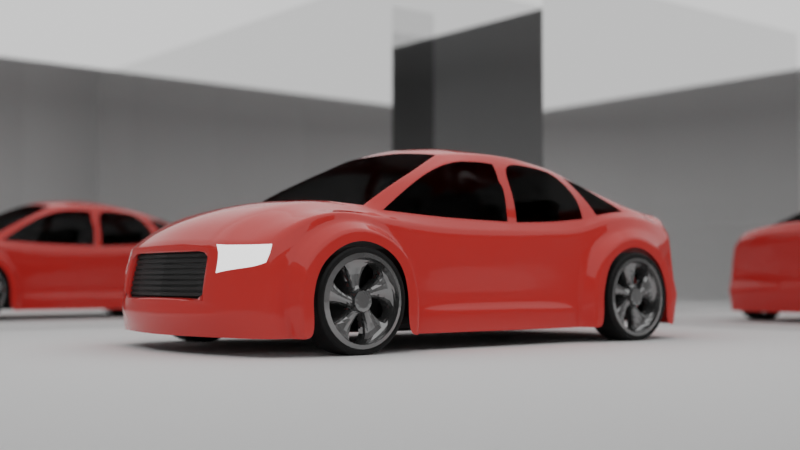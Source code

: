 # Source: 59-coche_8176_autosave.blend  (saved by Blender 3.4.6; exported with 4.5.12 LTS)
import bpy
from mathutils import Matrix  # noqa: F401  (used for matrix-valued properties, if any)

bpy.ops.wm.read_factory_settings(use_empty=True)
scene = bpy.context.scene
scene.name = 'Scene'

# ---- collections
col_collection = bpy.data.collections.new('Collection'); scene.collection.children.link(col_collection)

# ---- materials (node trees are filled in below, after node groups)
mat_material_002 = bpy.data.materials.new('Material.002')
mat_material_001 = bpy.data.materials.new('Material.001')
mat_material_004 = bpy.data.materials.new('Material.004')
mat_material_005 = bpy.data.materials.new('Material.005')
mat_material_007 = bpy.data.materials.new('Material.007')
mat_material_003 = bpy.data.materials.new('Material.003')
mat_material_006 = bpy.data.materials.new('Material.006')
mat_material_008 = bpy.data.materials.new('Material.008')
mat_material_009 = bpy.data.materials.new('Material.009')
mat_material_010 = bpy.data.materials.new('Material.010')

# ---- material node trees
mat_material_002.use_nodes = True; mat_material_002.node_tree.nodes.clear()
_N = mat_material_002.node_tree.nodes; _L = mat_material_002.node_tree.links
n0 = _N.new('ShaderNodeBsdfPrincipled'); n0.name = 'Principled BSDF'; n0.location = (10, 300)
n0.distribution = 'GGX'
n0.subsurface_method = 'RANDOM_WALK_SKIN'
n0.inputs[0].default_value = (0.281, 0.281, 0.281, 1.0)
n0.inputs[1].default_value = 0.8268
n0.inputs[2].default_value = 0.05906
n0.inputs[3].default_value = 1.45
n0.inputs[27].default_value = (0.0, 0.0, 0.0, 1.0)
n0.inputs[28].default_value = 1.0
n1 = _N.new('ShaderNodeOutputMaterial'); n1.name = 'Material Output'; n1.location = (300, 300)
_L.new(n0.outputs[0], n1.inputs[0])
n1.is_active_output = True
mat_material_001.use_nodes = True; mat_material_001.node_tree.nodes.clear()
_N = mat_material_001.node_tree.nodes; _L = mat_material_001.node_tree.links
n0 = _N.new('ShaderNodeBsdfPrincipled'); n0.name = 'Principled BSDF'; n0.location = (10, 300)
n0.distribution = 'GGX'
n0.subsurface_method = 'RANDOM_WALK_SKIN'
n0.inputs[0].default_value = (0.8, 0.04174, 0.02712, 1.0)
n0.inputs[2].default_value = 0.0
n0.inputs[3].default_value = 1.45
n0.inputs[27].default_value = (0.0, 0.0, 0.0, 1.0)
n0.inputs[28].default_value = 1.0
n1 = _N.new('ShaderNodeOutputMaterial'); n1.name = 'Material Output'; n1.location = (300, 300)
_L.new(n0.outputs[0], n1.inputs[0])
n1.is_active_output = True
mat_material_004.use_nodes = True; mat_material_004.node_tree.nodes.clear()
_N = mat_material_004.node_tree.nodes; _L = mat_material_004.node_tree.links
n0 = _N.new('ShaderNodeOutputMaterial'); n0.name = 'Material Output'; n0.location = (300, 300)
n1 = _N.new('ShaderNodeBsdfGlass'); n1.name = 'Glass BSDF'; n1.location = (10, 300)
n1.distribution = 'BECKMANN'
n1.inputs[0].default_value = (0.2462, 0.2462, 0.2462, 1.0)
n1.inputs[1].default_value = 0.7323
n1.inputs[2].default_value = 1.01
_L.new(n1.outputs[0], n0.inputs[0])
n0.is_active_output = True
mat_material_005.use_nodes = True; mat_material_005.node_tree.nodes.clear()
_N = mat_material_005.node_tree.nodes; _L = mat_material_005.node_tree.links
n0 = _N.new('ShaderNodeBsdfPrincipled'); n0.name = 'Principled BSDF'; n0.location = (10, 300)
n0.distribution = 'GGX'
n0.subsurface_method = 'RANDOM_WALK_SKIN'
n0.inputs[0].default_value = (0.01002, 0.01002, 0.01002, 1.0)
n0.inputs[3].default_value = 1.45
n0.inputs[27].default_value = (0.0, 0.0, 0.0, 1.0)
n0.inputs[28].default_value = 1.0
n1 = _N.new('ShaderNodeOutputMaterial'); n1.name = 'Material Output'; n1.location = (300, 300)
_L.new(n0.outputs[0], n1.inputs[0])
n1.is_active_output = True
mat_material_007.use_nodes = True; mat_material_007.node_tree.nodes.clear()
_N = mat_material_007.node_tree.nodes; _L = mat_material_007.node_tree.links
n0 = _N.new('ShaderNodeBsdfPrincipled'); n0.name = 'Principled BSDF'; n0.location = (10, 300)
n0.distribution = 'GGX'
n0.subsurface_method = 'RANDOM_WALK_SKIN'
n0.inputs[3].default_value = 1.45
n0.inputs[27].default_value = (0.9114, 0.9114, 0.9114, 1.0)
n0.inputs[28].default_value = 1.0
n1 = _N.new('ShaderNodeOutputMaterial'); n1.name = 'Material Output'; n1.location = (300, 300)
_L.new(n0.outputs[0], n1.inputs[0])
n1.is_active_output = True
mat_material_003.use_nodes = True; mat_material_003.node_tree.nodes.clear()
_N = mat_material_003.node_tree.nodes; _L = mat_material_003.node_tree.links
n0 = _N.new('ShaderNodeBsdfPrincipled'); n0.name = 'Principled BSDF'; n0.location = (10, 300)
n0.distribution = 'GGX'
n0.subsurface_method = 'RANDOM_WALK_SKIN'
n0.inputs[0].default_value = (0.004242, 0.004242, 0.004242, 1.0)
n0.inputs[3].default_value = 1.45
n0.inputs[13].default_value = 0.2638
n0.inputs[27].default_value = (0.0, 0.0, 0.0, 1.0)
n0.inputs[28].default_value = 1.0
n1 = _N.new('ShaderNodeOutputMaterial'); n1.name = 'Material Output'; n1.location = (300, 300)
_L.new(n0.outputs[0], n1.inputs[0])
n1.is_active_output = True
mat_material_006.use_nodes = True; mat_material_006.node_tree.nodes.clear()
_N = mat_material_006.node_tree.nodes; _L = mat_material_006.node_tree.links
n0 = _N.new('ShaderNodeOutputMaterial'); n0.name = 'Material Output'; n0.location = (300, 300)
n1 = _N.new('ShaderNodeEmission'); n1.name = 'Emission'; n1.location = (10, 300)
_L.new(n1.outputs[0], n0.inputs[0])
n0.is_active_output = True
mat_material_008.use_nodes = True; mat_material_008.node_tree.nodes.clear()
_N = mat_material_008.node_tree.nodes; _L = mat_material_008.node_tree.links
n0 = _N.new('ShaderNodeBsdfPrincipled'); n0.name = 'Principled BSDF'; n0.location = (10, 300)
n0.distribution = 'GGX'
n0.subsurface_method = 'RANDOM_WALK_SKIN'
n0.inputs[0].default_value = (0.0, 0.0, 0.0, 1.0)
n0.inputs[3].default_value = 1.45
n0.inputs[27].default_value = (0.0, 0.0, 0.0, 1.0)
n0.inputs[28].default_value = 1.0
n1 = _N.new('ShaderNodeOutputMaterial'); n1.name = 'Material Output'; n1.location = (300, 300)
_L.new(n0.outputs[0], n1.inputs[0])
n1.is_active_output = True
mat_material_009.use_nodes = True; mat_material_009.node_tree.nodes.clear()
_N = mat_material_009.node_tree.nodes; _L = mat_material_009.node_tree.links
n0 = _N.new('ShaderNodeBsdfPrincipled'); n0.name = 'Principled BSDF'; n0.location = (10, 300)
n0.distribution = 'GGX'
n0.subsurface_method = 'RANDOM_WALK_SKIN'
n0.inputs[0].default_value = (0.007193, 0.007193, 0.007193, 1.0)
n0.inputs[3].default_value = 1.45
n0.inputs[27].default_value = (0.0, 0.0, 0.0, 1.0)
n0.inputs[28].default_value = 1.0
n1 = _N.new('ShaderNodeOutputMaterial'); n1.name = 'Material Output'; n1.location = (300, 300)
_L.new(n0.outputs[0], n1.inputs[0])
n1.is_active_output = True
mat_material_010.use_nodes = True; mat_material_010.node_tree.nodes.clear()
_N = mat_material_010.node_tree.nodes; _L = mat_material_010.node_tree.links
n0 = _N.new('ShaderNodeBsdfPrincipled'); n0.name = 'Principled BSDF'; n0.location = (10, 300)
n0.distribution = 'GGX'
n0.subsurface_method = 'RANDOM_WALK_SKIN'
n0.inputs[1].default_value = 1.0
n0.inputs[2].default_value = 0.0
n0.inputs[3].default_value = 1.45
n0.inputs[27].default_value = (0.0, 0.0, 0.0, 1.0)
n0.inputs[28].default_value = 1.0
n1 = _N.new('ShaderNodeOutputMaterial'); n1.name = 'Material Output'; n1.location = (300, 300)
_L.new(n0.outputs[0], n1.inputs[0])
n1.is_active_output = True

# ---- world
world_world = bpy.data.worlds.new('World'); scene.world = world_world
world_world.use_nodes = True; world_world.node_tree.nodes.clear()
_N = world_world.node_tree.nodes; _L = world_world.node_tree.links
n0 = _N.new('ShaderNodeOutputWorld'); n0.name = 'World Output'; n0.location = (300, 300)
n1 = _N.new('ShaderNodeBackground'); n1.name = 'Background'; n1.location = (10, 300)
n1.inputs[1].default_value = 0.0
n2 = _N.new('ShaderNodeTexSky'); n2.name = 'Sky Texture'; n2.location = (-190, 280)
n2.sun_intensity = 0.3
_L.new(n1.outputs[0], n0.inputs[0])
_L.new(n2.outputs[0], n1.inputs[0])
n0.is_active_output = True
world_world.color = (0.05088, 0.05088, 0.05088)
world_world.use_sun_shadow = False
world_world.sun_shadow_jitter_overblur = 0.0

# ---- cameras
cam_camera_001 = bpy.data.cameras.new('Camera.001')
cam_camera_001.dof.use_dof = True
cam_camera_001.dof.focus_distance = 17.8
cam_camera_001.dof.aperture_fstop = 0.2
cam_camera_001.dof.aperture_blades = 6

# ---- meshes
me_cylinder = bpy.data.meshes.new('Cylinder')
me_cylinder.from_pydata([(4.785e-09, 0.8942, -0.1785), (4.785e-09, 0.8942, 0.2984), (0.5256, 0.7234, -0.1785), (0.5256, 0.7234, 0.2984), (0.8505, 0.2763, -0.1785), (0.8505, 0.2763, 0.2984), (0.8505, -0.2763, -0.1785), (0.8505, -0.2763, 0.2984), (0.5256, -0.7234, -0.1785), (0.5256, -0.7234, 0.2984), (4.785e-09, -0.8942, -0.1785), (4.785e-09, -0.8942, 0.2984), (-0.5256, -0.7234, -0.1785), (-0.5256, -0.7234, 0.2984), (-0.8505, -0.2763, -0.1785), (-0.8505, -0.2763, 0.2984), (-0.8505, 0.2763, -0.1785), (-0.8505, 0.2763, 0.2984), (-0.5256, 0.7234, -0.1785), (-0.5256, 0.7234, 0.2984), (0.4382, 0.6031, 0.3285), (7.396e-09, 0.7455, 0.3285), (0.709, 0.2304, 0.3285), (0.709, -0.2304, 0.3285), (0.4382, -0.6031, 0.3285), (7.396e-09, -0.7455, 0.3285), (-0.4382, -0.6031, 0.3285), (-0.709, -0.2304, 0.3285), (-0.709, 0.2304, 0.3285), (-0.4382, 0.6031, 0.3285), (0.4382, 0.6031, 0.1601), (6.169e-09, 0.7455, 0.1601), (0.709, 0.2304, 0.1601), (0.709, -0.2304, 0.1601), (0.4382, -0.6031, 0.1601), (6.169e-09, -0.7455, 0.1601), (-0.4382, -0.6031, 0.1601), (-0.709, -0.2304, 0.1601), (-0.709, 0.2304, 0.1601), (-0.4382, 0.6031, 0.1601), (0.05528, 0.175, 0.1601), (-0.05812, 0.1741, 0.1601), (0.1476, 0.1091, 0.1601), (0.1835, 0.001492, 0.1601), (0.1493, -0.1066, 0.1601), (0.05812, -0.1741, 0.1601), (-0.05528, -0.175, 0.1601), (-0.1476, -0.1091, 0.1601), (-0.1835, -0.001492, 0.1601), (-0.1493, 0.1066, 0.1601), (0.05528, 0.175, 0.2871), (-0.05812, 0.1741, 0.2871), (0.1476, 0.1091, 0.2871), (0.1835, 0.001492, 0.2871), (0.1493, -0.1066, 0.2871), (0.05812, -0.1741, 0.2871), (-0.05528, -0.175, 0.2871), (-0.1476, -0.1091, 0.2871), (-0.1835, -0.001492, 0.2871), (-0.1493, 0.1066, 0.2871), (0.4382, 0.6031, -0.06049), (6.169e-09, 0.7455, -0.06049), (0.709, -0.2304, -0.06049), (0.709, 0.2304, -0.06049), (6.169e-09, -0.7455, -0.06049), (0.4382, -0.6031, -0.06049), (-0.709, -0.2304, -0.06049), (-0.4382, -0.6031, -0.06049), (-0.4382, 0.6031, -0.06049), (-0.709, 0.2304, -0.06049), (0.05528, 0.175, -0.06049), (-0.05812, 0.1741, -0.06049), (0.1835, 0.001492, -0.06049), (0.1476, 0.1091, -0.06049), (0.05812, -0.1741, -0.06049), (0.1493, -0.1066, -0.06049), (-0.1476, -0.1091, -0.06049), (-0.05528, -0.175, -0.06049), (-0.1493, 0.1066, -0.06049), (-0.1835, -0.001492, -0.06049)], [], [(0, 1, 3, 2), (2, 3, 5, 4), (4, 5, 7, 6), (6, 7, 9, 8), (8, 9, 11, 10), (10, 11, 13, 12), (12, 13, 15, 14), (14, 15, 17, 16), (15, 13, 26, 27), (16, 17, 19, 18), (18, 19, 1, 0), (28, 27, 37, 38), (13, 11, 25, 26), (11, 9, 24, 25), (9, 7, 23, 24), (3, 1, 21, 20), (7, 5, 22, 23), (5, 3, 20, 22), (1, 19, 29, 21), (19, 17, 28, 29), (17, 15, 27, 28), (41, 40, 70, 71), (25, 24, 34, 35), (22, 20, 30, 32), (29, 28, 38, 39), (26, 25, 35, 36), (23, 22, 32, 33), (21, 29, 39, 31), (27, 26, 36, 37), (24, 23, 33, 34), (20, 21, 31, 30), (42, 40, 50, 52), (32, 30, 40, 42), (38, 48, 79, 69), (36, 35, 45, 46), (35, 34, 65, 64), (31, 39, 49, 41), (46, 47, 76, 77), (34, 33, 43, 44), (32, 42, 73, 63), (38, 37, 47, 48), (50, 51, 59, 58, 57, 56, 55, 54, 53, 52), (49, 48, 58, 59), (46, 45, 55, 56), (43, 42, 52, 53), (41, 49, 59, 51), (47, 46, 56, 57), (44, 43, 53, 54), (40, 41, 51, 50), (48, 47, 57, 58), (45, 44, 54, 55), (49, 39, 68, 78), (48, 49, 78, 79), (37, 36, 67, 66), (36, 46, 77, 67), (42, 43, 72, 73), (43, 33, 62, 72), (30, 31, 61, 60), (34, 44, 75, 65), (39, 38, 69, 68), (31, 41, 71, 61), (45, 35, 64, 74), (44, 45, 74, 75), (47, 37, 66, 76), (33, 32, 63, 62), (40, 30, 60, 70)])
_k = {(0, 2): 0.81176, (1, 3): 1.0, (2, 4): 0.81176, (3, 5): 1.0, (4, 6): 0.81176, (5, 7): 1.0, (6, 8): 0.81176, (7, 9): 1.0, (8, 10): 0.81176, (9, 11): 1.0, (10, 12): 0.81176, (11, 13): 1.0, (12, 14): 0.81176, (13, 15): 1.0, (14, 16): 0.81176, (15, 17): 1.0, (16, 18): 0.81176, (17, 19): 1.0, (0, 18): 0.81176, (1, 19): 1.0, (20, 21): 1.0, (20, 22): 1.0, (22, 23): 1.0, (23, 24): 1.0, (24, 25): 1.0, (25, 26): 1.0, (26, 27): 1.0, (27, 28): 1.0, (28, 29): 1.0, (21, 29): 1.0, (50, 51): 0.95686, (50, 52): 0.95686, (52, 53): 0.95686, (53, 54): 0.95686, (54, 55): 0.95686, (55, 56): 0.95686, (56, 57): 0.95686, (57, 58): 0.95686, (58, 59): 0.95686, (51, 59): 0.95686}
me_cylinder.attributes.new('crease_edge', 'FLOAT', 'EDGE').data.foreach_set('value', [_k.get((min(e.vertices), max(e.vertices)), 0.0) for e in me_cylinder.edges])
_uv = me_cylinder.uv_layers.new(name='UVMap')
_uv.uv.foreach_set('vector', [1.0, 0.5, 1.0, 1.0, 0.9, 1.0, 0.9, 0.5, 0.9, 0.5, 0.9, 1.0, 0.8, 1.0, 0.8, 0.5, 0.8, 0.5, 0.8, 1.0, 0.7, 1.0, 0.7, 0.5, 0.7, 0.5, 0.7, 1.0, 0.6, 1.0, 0.6, 0.5, 0.6, 0.5, 0.6, 1.0, 0.5, 1.0, 0.5, 0.5, 0.5, 0.5, 0.5, 1.0, 0.4, 1.0, 0.4, 0.5, 0.4, 0.5, 0.4, 1.0, 0.3, 1.0, 0.3, 0.5, 0.3, 0.5, 0.3, 1.0, 0.2, 1.0, 0.2, 0.5, 0.3, 1.0, 0.4, 1.0, 0.4, 1.0, 0.3, 1.0, 0.2, 0.5, 0.2, 1.0, 0.1, 1.0, 0.1, 0.5, 0.1, 0.5, 0.1, 1.0, -7.451e-08, 1.0, -7.451e-08, 0.5, 0.2, 1.0, 0.3, 1.0, 0.3, 1.0, 0.2, 1.0, 0.4, 1.0, 0.5, 1.0, 0.5, 1.0, 0.4, 1.0, 0.5, 1.0, 0.6, 1.0, 0.6, 1.0, 0.5, 1.0, 0.6, 1.0, 0.7, 1.0, 0.7, 1.0, 0.6, 1.0, 0.9, 1.0, 1.0, 1.0, 1.0, 1.0, 0.9, 1.0, 0.7, 1.0, 0.8, 1.0, 0.8, 1.0, 0.7, 1.0, 0.8, 1.0, 0.9, 1.0, 0.9, 1.0, 0.8, 1.0, -7.451e-08, 1.0, 0.1, 1.0, 0.1, 1.0, -7.451e-08, 1.0, 0.1, 1.0, 0.2, 1.0, 0.2, 1.0, 0.1, 1.0, 0.2, 1.0, 0.3, 1.0, 0.3, 1.0, 0.2, 1.0, 1.0, 1.0, 0.9, 1.0, 0.9, 1.0, 1.0, 1.0, 0.5, 1.0, 0.6, 1.0, 0.6, 1.0, 0.5, 1.0, 0.8, 1.0, 0.9, 1.0, 0.9, 1.0, 0.8, 1.0, 0.1, 1.0, 0.2, 1.0, 0.2, 1.0, 0.1, 1.0, 0.4, 1.0, 0.5, 1.0, 0.5, 1.0, 0.4, 1.0, 0.7, 1.0, 0.8, 1.0, 0.8, 1.0, 0.7, 1.0, -7.451e-08, 1.0, 0.1, 1.0, 0.1, 1.0, -7.451e-08, 1.0, 0.3, 1.0, 0.4, 1.0, 0.4, 1.0, 0.3, 1.0, 0.6, 1.0, 0.7, 1.0, 0.7, 1.0, 0.6, 1.0, 0.9, 1.0, 1.0, 1.0, 1.0, 1.0, 0.9, 1.0, 0.8, 1.0, 0.9, 1.0, 0.9, 1.0, 0.8, 1.0, 0.8, 1.0, 0.9, 1.0, 0.9, 1.0, 0.8, 1.0, 0.2, 1.0, 0.2, 1.0, 0.2, 1.0, 0.2, 1.0, 0.4, 1.0, 0.5, 1.0, 0.5, 1.0, 0.4, 1.0, 0.5, 1.0, 0.6, 1.0, 0.6, 1.0, 0.5, 1.0, -7.451e-08, 1.0, 0.1, 1.0, 0.1, 1.0, -7.451e-08, 1.0, 0.4, 1.0, 0.3, 1.0, 0.3, 1.0, 0.4, 1.0, 0.6, 1.0, 0.7, 1.0, 0.7, 1.0, 0.6, 1.0, 0.8, 1.0, 0.8, 1.0, 0.8, 1.0, 0.8, 1.0, 0.2, 1.0, 0.3, 1.0, 0.3, 1.0, 0.2, 1.0, 0.3911, 0.4442, 0.25, 0.49, 0.1089, 0.4442, 0.02175, 0.3242, 0.02175, 0.1758, 0.1089, 0.05584, 0.25, 0.01, 0.3911, 0.05584, 0.4783, 0.1758, 0.4783, 0.3242, 0.1, 1.0, 0.2, 1.0, 0.2, 1.0, 0.1, 1.0, 0.4, 1.0, 0.5, 1.0, 0.5, 1.0, 0.4, 1.0, 0.7, 1.0, 0.8, 1.0, 0.8, 1.0, 0.7, 1.0, -7.451e-08, 1.0, 0.1, 1.0, 0.1, 1.0, -7.451e-08, 1.0, 0.3, 1.0, 0.4, 1.0, 0.4, 1.0, 0.3, 1.0, 0.6, 1.0, 0.7, 1.0, 0.7, 1.0, 0.6, 1.0, 0.9, 1.0, 1.0, 1.0, 1.0, 1.0, 0.9, 1.0, 0.2, 1.0, 0.3, 1.0, 0.3, 1.0, 0.2, 1.0, 0.5, 1.0, 0.6, 1.0, 0.6, 1.0, 0.5, 1.0, 0.1, 1.0, 0.1, 1.0, 0.1, 1.0, 0.1, 1.0, 0.2, 1.0, 0.1, 1.0, 0.1, 1.0, 0.2, 1.0, 0.3, 1.0, 0.4, 1.0, 0.4, 1.0, 0.3, 1.0, 0.4, 1.0, 0.4, 1.0, 0.4, 1.0, 0.4, 1.0, 0.8, 1.0, 0.7, 1.0, 0.7, 1.0, 0.8, 1.0, 0.7, 1.0, 0.7, 1.0, 0.7, 1.0, 0.7, 1.0, 0.9, 1.0, 1.0, 1.0, 1.0, 1.0, 0.9, 1.0, 0.6, 1.0, 0.6, 1.0, 0.6, 1.0, 0.6, 1.0, 0.1, 1.0, 0.2, 1.0, 0.2, 1.0, 0.1, 1.0, -7.451e-08, 1.0, -7.451e-08, 1.0, -7.451e-08, 1.0, -7.451e-08, 1.0, 0.5, 1.0, 0.5, 1.0, 0.5, 1.0, 0.5, 1.0, 0.6, 1.0, 0.5, 1.0, 0.5, 1.0, 0.6, 1.0, 0.3, 1.0, 0.3, 1.0, 0.3, 1.0, 0.3, 1.0, 0.7, 1.0, 0.8, 1.0, 0.8, 1.0, 0.7, 1.0, 0.9, 1.0, 0.9, 1.0, 0.9, 1.0, 0.9, 1.0])
me_cylinder.materials.append(mat_material_002)
me_cylinder.update()
me_cube_001 = bpy.data.meshes.new('Cube.001')
me_cube_001.from_pydata([(0.0, -5.567, -0.6572), (0.0, -5.501, 0.8604), (0.0, 5.439, -0.6572), (0.0, 5.487, 1.873), (2.552, -4.937, -0.6572), (2.32, -4.777, 0.8134), (2.553, 4.969, -0.6572), (2.245, 4.998, 1.429), (0.0, -5.15, 1.233), (2.552, -4.598, -0.6572), (2.377, -4.555, 1.034), (0.0, -2.092, 2.238), (2.521, -2.124, -0.6572), (2.493, -2.528, 1.24), (2.477, -3.371, 1.369), (0.0, -3.788, 1.666), (0.0, -3.176, 1.718), (2.451, -2.682, 1.249), (2.513, -4.036, 1.296), (0.0, -4.429, 1.496), (2.534, 2.021, -0.6572), (2.471, 2.133, 1.172), (0.0, 4.933, 1.858), (2.534, 4.8, -0.6572), (2.316, 4.705, 1.408), (2.435, 3.589, 1.539), (0.0, 3.153, 2.537), (0.0, -1.084, 2.629), (2.384, 4.345, 1.464), (2.456, 2.774, 1.406), (2.477, 0.2801, 1.12), (2.552, 0.187, -0.6572), (2.552, 1.677, -0.6572), (2.483, 1.521, 1.132), (2.464, -1.313, 1.099), (0.0, 4.065, 2.247), (2.552, -1.701, -0.6572), (0.0, -5.664, -0.2873), (0.0, 5.6, -0.03275), (2.569, 5.049, -0.04228), (2.552, -4.958, -0.2915), (2.552, -4.661, -0.276), (2.521, -2.094, -0.285), (2.534, 2.021, -0.3182), (2.547, 4.904, -0.04228), (2.552, 0.1345, -0.2636), (2.552, 1.677, -0.2828), (2.552, -1.634, -0.2828), (0.0, -5.606, -0.1467), (0.0, 5.532, 0.2378), (2.574, 4.95, 0.2592), (2.551, -4.966, -0.1542), (2.552, -4.677, -0.1436), (2.521, -2.094, -0.1265), (2.534, 2.011, -0.1643), (2.554, 4.798, 0.2792), (2.405, 0.18, -0.1318), (2.406, 1.677, -0.1459), (2.406, -1.528, -0.1459), (0.0, 5.758, 1.541), (2.454, 4.947, 1.092), (2.419, -4.911, 0.4987), (2.519, -4.649, 0.5985), (2.522, -2.2, 0.609), (2.531, -3.367, 1.284), (2.533, -2.603, 1.051), (2.521, -4.129, 1.123), (2.533, 2.143, 0.6948), (2.537, 4.713, 1.007), (2.518, 3.479, 1.36), (2.52, 4.285, 1.247), (2.53, 2.68, 1.098), (2.538, 0.2417, 0.5715), (2.459, 1.62, 0.6274), (2.547, -1.561, 0.5931), (2.24, 5.005, -0.6572), (1.817, 5.201, 1.674), (2.178, -5.13, -0.6572), (2.078, -5.029, 0.8016), (1.798, -4.726, 1.094), (2.229, -2.533, 1.431), (1.983, -3.495, 1.429), (2.001, -2.775, 1.513), (2.012, -4.103, 1.362), (2.321, 2.371, 1.44), (1.571, 4.722, 1.727), (2.249, 3.677, 1.671), (2.112, 4.562, 1.618), (2.316, 2.674, 1.508), (2.309, 0.3293, 1.32), (2.304, 1.587, 1.352), (2.277, -1.137, 1.339), (2.19, -5.164, -0.2902), (2.259, 5.21, -0.04228), (2.184, -5.194, -0.16), (2.263, 4.991, 0.2354), (2.076, -5.128, 0.4437), (2.009, 5.35, 1.437), (0.9125, 5.289, -0.6572), (1.555, -5.312, 0.8051), (1.567, -5.5, -0.3026), (1.555, -5.501, -0.2039), (1.568, -5.442, 0.3686), (0.7088, 5.44, 1.804), (1.193, -5.395, -0.6572), (1.326, -4.932, 1.165), (2.1, 2.247, 2.02), (1.389, -3.638, 1.576), (1.386, -3.01, 1.604), (1.349, -4.289, 1.448), (1.655, 1.676, 2.518), (0.6405, 4.898, 1.805), (1.91, -1.679, 2.135), (0.8694, -1.895, 2.233), (2.038, -1.386, 2.161), (0.931, 5.503, -0.04228), (0.9286, 5.413, 0.2294), (0.8362, 5.76, 1.527), (0.0, -2.602, 1.98), (0.0, 2.335, 2.681), (0.0, 2.695, 2.622), (0.0, 3.655, 2.389), (1.864, 0.4491, 2.488), (0.0, 4.409, 2.09), (1.084, 0.5222, 2.742), (1.88, -0.2618, 2.453), (0.0, -1.541, 2.501), (0.0, 1.996, 2.747), (1.665, 3.172, 2.122), (2.146, -1.903, 1.873), (0.9115, -2.392, 1.955), (2.004, -2.204, 1.882), (1.04, 2.347, 2.529), (2.219, 2.373, 1.765), (0.6013, 4.379, 2.022), (1.456, 4.264, 1.921), (1.821, 2.28, 2.329), (2.146, 3.642, 1.762), (0.4997, 2.16, 2.659), (2.004, 3.974, 1.764), (0.9581, 2.696, 2.488), (2.19, 2.531, 1.762), (1.845, 1.331, 2.442), (2.221, 0.3754, 1.735), (0.4731, 2.457, 2.585), (2.208, 1.495, 1.744), (1.052, 1.976, 2.6), (2.209, -0.9017, 1.808), (0.5581, 4.006, 2.156), (1.323, 3.931, 2.04), (1.651, -0.8525, 2.539), (2.016, 3.265, 1.936), (0.7969, -0.9841, 2.649), (1.861, 3.55, 1.956), (1.677, -0.4966, 2.586), (2.052, 2.39, 2.023), (2.103, 0.3918, 2.049), (2.086, 1.506, 2.001), (2.097, -0.6614, 2.114), (0.5206, 1.823, 2.726), (1.786, 2.914, 2.155), (0.5187, 3.592, 2.3), (1.174, 3.527, 2.187), (0.5451, 0.518, 2.825), (1.854, 1.967, 2.388), (0.8185, -1.388, 2.467), (1.775, -1.181, 2.388), (1.059, 1.073, 2.718), (1.953, -0.8229, 2.381), (1.112, 0.05457, 2.746), (0.0, 1.651, 2.791), (0.5917, 0.08786, 2.811), (0.527, 1.014, 2.813), (0.49, 3.141, 2.435), (1.004, 3.056, 2.358), (1.568, 2.676, 2.318), (1.479, 2.953, 2.256), (1.624, 2.224, 2.448), (1.706, 0.4862, 2.62), (1.698, 1.139, 2.59), (1.712, -0.07582, 2.611), (0.4607, 2.773, 2.524), (0.8248, 2.898, 2.442), (0.0, 0.991, 2.876), (0.0, 1.409, 2.823), (0.0, -0.6814, 2.798), (0.0, -0.3198, 2.787), (0.5272, 1.416, 2.772), (1.062, 1.547, 2.677), (0.7881, -0.6481, 2.731), (1.232, -0.5934, 2.686), (0.6661, -0.2969, 2.782), (1.198, -0.3194, 2.728), (0.0, 0.1005, 2.864), (0.0, 0.4743, 2.882), (2.829, -4.535, -0.6572), (2.829, -2.25, -0.6572), (2.829, -4.569, -0.195), (2.829, -2.231, -0.221), (2.829, -4.584, -0.06685), (2.829, -2.231, -0.08858), (2.827, -4.455, 0.5359), (2.829, -2.33, 0.5017), (2.837, -3.369, 1.093), (2.839, -2.735, 0.902), (2.829, -3.945, 0.9584), (2.829, -4.311, -0.6572), (2.829, -2.443, -0.6572), (2.829, -4.351, -0.1538), (2.829, -2.453, -0.135), (2.829, -4.351, -0.007408), (2.829, -2.453, -0.02947), (2.828, -4.255, 0.4713), (2.83, -2.533, 0.436), (2.836, -3.375, 0.9154), (2.837, -2.87, 0.7619), (2.829, -3.821, 0.8058), (2.789, 2.216, -0.6572), (2.789, 4.544, -0.6572), (2.789, 2.226, -0.2105), (2.794, 4.588, -0.08962), (2.789, 2.218, -0.08535), (2.792, 4.571, 0.08712), (2.789, 2.38, 0.6146), (2.782, 4.439, 0.552), (2.781, 3.387, 1.12), (2.779, 4.027, 0.96), (2.786, 2.821, 0.935), (2.79, 2.434, -0.6572), (2.789, 4.339, -0.6572), (2.79, 2.437, -0.132), (2.788, 4.367, -0.118), (2.789, 2.43, -0.02985), (2.786, 4.366, 0.01079), (2.788, 2.57, 0.5517), (2.783, 4.245, 0.4736), (2.782, 3.386, 0.9457), (2.781, 3.899, 0.7973), (2.786, 2.933, 0.8069), (2.478, 0.5267, 1.122), (2.552, 0.4621, -0.6572), (2.552, 0.4193, -0.2672), (2.406, 0.4563, -0.1344), (2.54, 0.4962, 0.5819), (2.311, 0.5615, 1.314), (2.222, 0.5821, 1.738), (0.0, 0.563, 2.892), (2.097, 0.5782, 2.041), (1.861, 0.6111, 2.493), (1.705, 0.6014, 2.616), (1.077, 0.6162, 2.738), (0.5426, 0.6058, 2.811), (0.0, -5.457, 0.3438), (0.0, -5.499, 0.7091), (1.34, -5.35, 0.7117), (1.388, -5.499, -0.08449), (0.0, -5.582, -0.03942), (1.392, -5.452, 0.3285), (0.0, -5.439, 0.7235), (1.308, -5.29, 0.7261), (1.357, -5.439, -0.07013), (0.0, -5.522, -0.02506), (1.361, -5.392, 0.3428), (0.0, -5.389, 0.7308), (1.314, -5.24, 0.7334), (1.362, -5.39, -0.06281), (0.0, -5.472, -0.01774), (1.366, -5.343, 0.3501)], [], [(109, 19, 8, 105), (97, 76, 7, 60), (62, 10, 5, 61), (99, 1, 253, 254), (105, 8, 1, 99), (66, 18, 10, 62), (74, 34, 13, 63), (65, 17, 14, 64), (108, 16, 15, 107), (63, 13, 17, 65), (64, 14, 18, 66), (107, 15, 19, 109), (71, 29, 21, 67), (60, 7, 24, 68), (103, 3, 22, 111), (70, 28, 25, 69), (68, 24, 28, 70), (69, 25, 29, 71), (244, 90, 145, 245), (82, 80, 129, 131), (243, 239, 30, 72), (67, 21, 33, 73), (90, 84, 133, 145), (108, 82, 131, 130), (72, 30, 34, 74), (31, 45, 47, 36), (20, 43, 46, 32), (240, 241, 45, 31), (6, 39, 44, 23), (36, 47, 42, 12), (104, 100, 37, 0), (9, 41, 40, 4), (75, 93, 39, 6), (45, 56, 58, 47), (43, 54, 57, 46), (241, 242, 56, 45), (39, 50, 55, 44), (47, 58, 53, 42), (100, 101, 48, 37), (41, 52, 51, 40), (93, 95, 50, 39), (56, 72, 74, 58), (54, 67, 73, 57), (242, 243, 72, 56), (50, 60, 68, 55), (58, 74, 63, 53), (102, 99, 254, 257), (52, 62, 61, 51), (95, 97, 60, 50), (116, 117, 97, 95), (51, 61, 96, 94), (115, 116, 95, 93), (40, 51, 94, 92), (98, 115, 93, 75), (4, 40, 92, 77), (30, 89, 91, 34), (21, 84, 90, 33), (239, 244, 89, 30), (25, 86, 88, 29), (24, 85, 87, 28), (28, 87, 86, 25), (7, 76, 85, 24), (29, 88, 84, 21), (14, 81, 83, 18), (13, 80, 82, 17), (17, 82, 81, 14), (34, 91, 80, 13), (10, 79, 78, 5), (61, 5, 78, 96), (117, 103, 76, 97), (18, 83, 79, 10), (59, 3, 103, 117), (2, 38, 115, 98), (38, 49, 116, 115), (49, 59, 117, 116), (94, 96, 102, 101), (92, 94, 101, 100), (77, 92, 100, 104), (91, 89, 143, 147), (84, 88, 141, 133), (111, 22, 123, 134), (86, 87, 139, 137), (87, 85, 135, 139), (16, 108, 130, 118), (76, 103, 111, 85), (80, 91, 147, 129), (81, 107, 109, 83), (85, 111, 134, 135), (82, 108, 107, 81), (88, 86, 137, 141), (79, 105, 99, 78), (96, 78, 99, 102), (83, 109, 105, 79), (171, 193, 186, 191), (191, 186, 185, 189), (159, 170, 184, 187), (144, 119, 127, 138), (181, 120, 119, 144), (141, 137, 151, 155), (118, 130, 113, 11), (245, 145, 157, 247), (145, 133, 106, 157), (129, 147, 158, 114), (135, 134, 148, 149), (147, 143, 156, 158), (131, 129, 114, 112), (133, 141, 155, 106), (130, 131, 112, 113), (137, 139, 153, 151), (134, 123, 35, 148), (139, 135, 149, 153), (106, 155, 136, 164), (149, 148, 161, 162), (151, 153, 128, 160), (148, 35, 121, 161), (153, 149, 162, 128), (155, 151, 160, 136), (11, 113, 165, 126), (113, 112, 166, 165), (158, 156, 122, 125), (247, 157, 142, 248), (157, 106, 164, 142), (114, 158, 125, 168), (112, 114, 168, 166), (162, 161, 173, 174), (142, 164, 110, 179), (168, 125, 180, 154), (166, 168, 154, 150), (164, 136, 177, 110), (160, 128, 176, 175), (161, 121, 26, 173), (165, 166, 150, 152), (128, 162, 174, 176), (136, 160, 175, 177), (126, 165, 152, 27), (125, 122, 178, 180), (248, 142, 179, 249), (180, 178, 124, 169), (176, 174, 182, 140), (177, 175, 132, 146), (27, 152, 189, 185), (174, 173, 181, 182), (249, 179, 167, 250), (152, 150, 190, 189), (179, 110, 188, 167), (154, 180, 169, 192), (150, 154, 192, 190), (110, 177, 146, 188), (175, 176, 140, 132), (173, 26, 120, 181), (138, 127, 170, 159), (251, 246, 194, 163), (187, 184, 183, 172), (163, 194, 193, 171), (124, 163, 171, 169), (188, 187, 172, 167), (250, 251, 163, 124), (132, 138, 159, 146), (182, 181, 144, 140), (140, 144, 138, 132), (146, 159, 187, 188), (192, 191, 189, 190), (169, 171, 191, 192), (53, 63, 202, 200), (65, 64, 203, 204), (52, 41, 197, 199), (12, 42, 198, 196), (42, 53, 200, 198), (64, 66, 205, 203), (66, 62, 201, 205), (41, 9, 195, 197), (62, 52, 199, 201), (63, 65, 204, 202), (196, 198, 209, 207), (204, 203, 214, 215), (200, 202, 213, 211), (199, 197, 208, 210), (205, 201, 212, 216), (203, 205, 216, 214), (198, 200, 211, 209), (197, 195, 206, 208), (202, 204, 215, 213), (201, 199, 210, 212), (69, 71, 227, 225), (44, 55, 222, 220), (71, 67, 223, 227), (68, 70, 226, 224), (67, 54, 221, 223), (55, 68, 224, 222), (23, 44, 220, 218), (70, 69, 225, 226), (54, 43, 219, 221), (43, 20, 217, 219), (220, 222, 233, 231), (219, 217, 228, 230), (224, 226, 237, 235), (223, 221, 232, 234), (218, 220, 231, 229), (226, 225, 236, 237), (222, 224, 235, 233), (221, 219, 230, 232), (227, 223, 234, 238), (225, 227, 238, 236), (167, 172, 251, 250), (172, 183, 246, 251), (178, 249, 250, 124), (122, 248, 249, 178), (156, 247, 248, 122), (143, 245, 247, 156), (33, 90, 244, 239), (57, 73, 243, 242), (46, 57, 242, 241), (32, 46, 241, 240), (73, 33, 239, 243), (89, 244, 245, 143), (254, 253, 258, 259), (255, 257, 262, 260), (101, 102, 257, 255), (48, 101, 255, 256), (260, 262, 267, 265), (261, 260, 265, 266), (257, 254, 259, 262), (256, 255, 260, 261), (267, 264, 263, 252), (265, 267, 252, 266), (259, 258, 263, 264), (262, 259, 264, 267)])
me_cube_001.polygons.foreach_set('use_smooth', [True] * 227)
me_cube_001.polygons.foreach_set('material_index', [0, 0, 0, 0, 0, 0, 0, 0, 0, 0, 0, 0, 0, 0, 0, 0, 0, 0, 1, 0, 0, 0, 1, 1, 0, 0, 0, 0, 0, 0, 0, 0, 0, 0, 0, 0, 0, 0, 0, 0, 0, 0, 0, 0, 0, 0, 0, 0, 0, 0, 0, 0, 0, 0, 0, 0, 0, 0, 0, 0, 0, 0, 0, 0, 0, 0, 0, 0, 3, 0, 0, 0, 0, 0, 0, 0, 0, 0, 1, 0, 1, 0, 1, 1, 0, 1, 0, 1, 0, 1, 0, 3, 0, 0, 0, 0, 0, 0, 1, 1, 1, 1, 1, 1, 1, 0, 0, 1, 0, 1, 1, 0, 1, 0, 1, 1, 1, 1, 1, 1, 1, 1, 1, 0, 1, 0, 0, 0, 0, 0, 1, 1, 1, 0, 1, 0, 0, 0, 0, 0, 0, 0, 0, 0, 0, 0, 0, 0, 0, 0, 0, 0, 0, 0, 0, 0, 0, 0, 0, 0, 0, 0, 0, 0, 0, 0, 0, 0, 0, 0, 0, 0, 0, 0, 0, 0, 0, 0, 0, 0, 0, 0, 0, 0, 0, 0, 0, 0, 0, 0, 0, 0, 0, 0, 0, 0, 0, 0, 0, 0, 0, 0, 0, 0, 0, 0, 0, 0, 0, 0, 0, 0, 0, 0, 0, 0, 0, 0, 0, 0, 0, 0, 0, 2, 2, 0, 0])
_k = {(2, 98): 1.0, (7, 76): 1.0, (6, 23): 1.0, (5, 10): 1.0, (4, 77): 1.0, (1, 99): 1.0, (4, 9): 1.0, (10, 18): 1.0, (9, 41): 1.0, (13, 34): 1.0, (12, 42): 1.0, (14, 17): 1.0, (13, 17): 1.0, (14, 18): 1.0, (82, 131): 1.0, (20, 32): 1.0, (21, 29): 1.0, (20, 43): 1.0, (7, 24): 1.0, (23, 44): 1.0, (25, 28): 1.0, (84, 133): 1.0, (24, 28): 1.0, (25, 29): 1.0, (30, 239): 1.0, (122, 156): 0.31765, (31, 36): 1.0, (32, 240): 1.0, (21, 33): 1.0, (30, 34): 1.0, (89, 143): 1.0, (12, 36): 1.0, (41, 52): 1.0, (42, 53): 1.0, (43, 54): 1.0, (44, 55): 1.0, (45, 47): 1.0, (43, 46): 1.0, (45, 241): 1.0, (39, 44): 1.0, (42, 47): 1.0, (37, 100): 1.0, (40, 41): 1.0, (39, 93): 1.0, (52, 62): 1.0, (53, 63): 1.0, (54, 67): 1.0, (55, 68): 1.0, (50, 55): 1.0, (50, 95): 1.0, (5, 61): 0.52549, (69, 71): 1.0, (68, 70): 1.0, (69, 70): 1.0, (60, 68): 1.0, (67, 71): 1.0, (64, 66): 1.0, (63, 65): 1.0, (64, 65): 1.0, (62, 66): 1.0, (60, 97): 1.0, (6, 75): 1.0, (76, 103): 1.0, (77, 104): 1.0, (5, 78): 0.52549, (82, 108): 1.0, (178, 180): 1.0, (85, 111): 1.0, (40, 92): 1.0, (93, 115): 1.0, (95, 116): 1.0, (61, 96): 0.52549, (97, 117): 1.0, (94, 96): 1.0, (92, 94): 1.0, (77, 92): 1.0, (89, 91): 1.0, (84, 90): 1.0, (89, 244): 1.0, (86, 88): 1.0, (85, 87): 1.0, (86, 87): 1.0, (84, 88): 1.0, (81, 83): 1.0, (80, 82): 1.0, (81, 82): 1.0, (80, 91): 1.0, (78, 79): 1.0, (78, 96): 1.0, (79, 83): 1.0, (75, 98): 1.0, (78, 99): 0.52549, (92, 100): 1.0, (96, 102): 0.52549, (3, 103): 1.0, (0, 104): 1.0, (16, 108): 1.0, (22, 111): 1.0, (173, 174): 1.0, (106, 164): 1.0, (38, 115): 1.0, (49, 116): 1.0, (59, 117): 1.0, (87, 139): 1.0, (80, 129): 1.0, (107, 109): 1.0, (107, 108): 1.0, (99, 105): 1.0, (105, 109): 1.0, (112, 131): 1.0, (114, 129): 1.0, (143, 156): 1.0, (122, 125): 0.31765, (106, 133): 1.0, (139, 153): 1.0, (150, 152): 1.0, (128, 153): 1.0, (112, 166): 1.0, (114, 168): 1.0, (142, 164): 1.0, (125, 168): 1.0, (150, 166): 1.0, (128, 176): 1.0, (110, 179): 1.0, (178, 249): 1.0, (175, 177): 1.0, (174, 176): 1.0, (175, 176): 1.0, (110, 177): 1.0, (150, 154): 1.0, (154, 180): 1.0, (27, 152): 1.0, (26, 173): 1.0, (195, 197): 1.0, (196, 198): 1.0, (197, 199): 1.0, (198, 200): 1.0, (199, 201): 1.0, (200, 202): 1.0, (203, 205): 1.0, (202, 204): 1.0, (203, 204): 1.0, (201, 205): 1.0, (12, 196): 1.0, (42, 198): 1.0, (9, 195): 1.0, (196, 207): 1.0, (195, 206): 1.0, (217, 219): 1.0, (218, 220): 1.0, (219, 221): 1.0, (220, 222): 1.0, (221, 223): 1.0, (222, 224): 1.0, (225, 227): 1.0, (224, 226): 1.0, (225, 226): 1.0, (223, 227): 1.0, (23, 218): 1.0, (43, 219): 1.0, (20, 217): 1.0, (217, 228): 1.0, (218, 229): 1.0, (33, 239): 1.0, (31, 240): 1.0, (46, 241): 1.0, (90, 244): 1.0, (142, 248): 1.0, (179, 249): 1.0, (247, 248): 1.0, (245, 247): 1.0, (244, 245): 1.0, (253, 254): 1.0, (255, 256): 1.0, (255, 260): 1.0, (255, 257): 1.0, (254, 257): 1.0, (260, 265): 1.0, (254, 259): 1.0, (263, 264): 1.0, (265, 266): 1.0, (265, 267): 1.0, (264, 267): 1.0, (259, 264): 1.0}
me_cube_001.attributes.new('crease_edge', 'FLOAT', 'EDGE').data.foreach_set('value', [_k.get((min(e.vertices), max(e.vertices)), 0.0) for e in me_cube_001.edges])
_uv = me_cube_001.uv_layers.new(name='UVMap')
_uv.uv.foreach_set('vector', [0.758, 0.729, 0.875, 0.729, 0.875, 0.7451, 0.758, 0.7451, 0.5425, 0.4682, 0.625, 0.4682, 0.625, 0.5, 0.5425, 0.5, 0.5425, 0.7451, 0.625, 0.7451, 0.625, 0.75, 0.5425, 0.75, 0.758, 0.75, 0.875, 0.75, 0.875, 0.75, 0.758, 0.75, 0.758, 0.7451, 0.875, 0.7451, 0.875, 0.75, 0.758, 0.75, 0.5425, 0.729, 0.625, 0.729, 0.625, 0.7451, 0.5425, 0.7451, 0.5425, 0.6699, 0.625, 0.6699, 0.625, 0.6795, 0.5425, 0.6795, 0.5425, 0.6962, 0.625, 0.6962, 0.625, 0.7129, 0.5425, 0.7129, 0.758, 0.6962, 0.875, 0.6962, 0.875, 0.7129, 0.758, 0.7129, 0.5425, 0.6795, 0.625, 0.6795, 0.625, 0.6962, 0.5425, 0.6962, 0.5425, 0.7129, 0.625, 0.7129, 0.625, 0.729, 0.5425, 0.729, 0.758, 0.7129, 0.875, 0.7129, 0.875, 0.729, 0.758, 0.729, 0.5425, 0.5569, 0.625, 0.5569, 0.625, 0.5738, 0.5425, 0.5738, 0.5425, 0.5, 0.625, 0.5, 0.625, 0.506, 0.5425, 0.506, 0.758, 0.5, 0.875, 0.5, 0.875, 0.506, 0.758, 0.506, 0.5425, 0.523, 0.625, 0.523, 0.625, 0.5399, 0.5425, 0.5399, 0.5425, 0.506, 0.625, 0.506, 0.625, 0.523, 0.5425, 0.523, 0.5425, 0.5399, 0.625, 0.5399, 0.625, 0.5569, 0.5425, 0.5569, 0.6568, 0.6187, 0.6568, 0.5838, 0.6568, 0.5838, 0.6568, 0.6187, 0.6568, 0.6962, 0.6568, 0.6795, 0.6568, 0.6795, 0.6568, 0.6962, 0.5425, 0.6187, 0.625, 0.6187, 0.625, 0.6266, 0.5425, 0.6266, 0.5425, 0.5738, 0.625, 0.5738, 0.625, 0.5838, 0.5425, 0.5838, 0.6568, 0.5838, 0.6568, 0.5738, 0.6568, 0.5738, 0.6568, 0.5838, 0.758, 0.6962, 0.6568, 0.6962, 0.6568, 0.6962, 0.758, 0.6962, 0.5425, 0.6266, 0.625, 0.6266, 0.625, 0.6699, 0.5425, 0.6699, 0.375, 0.6266, 0.4205, 0.6266, 0.4205, 0.6699, 0.375, 0.6699, 0.375, 0.5738, 0.4205, 0.5738, 0.4205, 0.5838, 0.375, 0.5838, 0.375, 0.6187, 0.4205, 0.6187, 0.4205, 0.6266, 0.375, 0.6266, 0.375, 0.5, 0.4205, 0.5, 0.4205, 0.506, 0.375, 0.506, 0.375, 0.6699, 0.4205, 0.6699, 0.4205, 0.6795, 0.375, 0.6795, 0.375, 0.883, 0.4205, 0.883, 0.4205, 1.0, 0.375, 1.0, 0.375, 0.7451, 0.4205, 0.7451, 0.4205, 0.75, 0.375, 0.75, 0.375, 0.4682, 0.4205, 0.4682, 0.4205, 0.5, 0.375, 0.5, 0.4205, 0.6266, 0.4385, 0.6266, 0.4385, 0.6699, 0.4205, 0.6699, 0.4205, 0.5738, 0.4385, 0.5738, 0.4385, 0.5838, 0.4205, 0.5838, 0.4205, 0.6187, 0.4385, 0.6187, 0.4385, 0.6266, 0.4205, 0.6266, 0.4205, 0.5, 0.4385, 0.5, 0.4385, 0.506, 0.4205, 0.506, 0.4205, 0.6699, 0.4385, 0.6699, 0.4385, 0.6795, 0.4205, 0.6795, 0.4205, 0.883, 0.4385, 0.883, 0.4385, 1.0, 0.4205, 1.0, 0.4205, 0.7451, 0.4385, 0.7451, 0.4385, 0.75, 0.4205, 0.75, 0.4205, 0.4682, 0.4385, 0.4682, 0.4385, 0.5, 0.4205, 0.5, 0.4385, 0.6266, 0.5425, 0.6266, 0.5425, 0.6699, 0.4385, 0.6699, 0.4385, 0.5738, 0.5425, 0.5738, 0.5425, 0.5838, 0.4385, 0.5838, 0.4385, 0.6187, 0.5425, 0.6187, 0.5425, 0.6266, 0.4385, 0.6266, 0.4385, 0.5, 0.5425, 0.5, 0.5425, 0.506, 0.4385, 0.506, 0.4385, 0.6699, 0.5425, 0.6699, 0.5425, 0.6795, 0.4385, 0.6795, 0.5425, 0.883, 0.625, 0.883, 0.625, 0.883, 0.5425, 0.883, 0.4385, 0.7451, 0.5425, 0.7451, 0.5425, 0.75, 0.4385, 0.75, 0.4385, 0.4682, 0.5425, 0.4682, 0.5425, 0.5, 0.4385, 0.5, 0.4385, 0.367, 0.5425, 0.367, 0.5425, 0.4682, 0.4385, 0.4682, 0.4385, 0.75, 0.5425, 0.75, 0.5425, 0.7818, 0.4385, 0.7818, 0.4205, 0.367, 0.4385, 0.367, 0.4385, 0.4682, 0.4205, 0.4682, 0.4205, 0.75, 0.4385, 0.75, 0.4385, 0.7818, 0.4205, 0.7818, 0.375, 0.367, 0.4205, 0.367, 0.4205, 0.4682, 0.375, 0.4682, 0.375, 0.75, 0.4205, 0.75, 0.4205, 0.7818, 0.375, 0.7818, 0.625, 0.6266, 0.6568, 0.6266, 0.6568, 0.6699, 0.625, 0.6699, 0.625, 0.5738, 0.6568, 0.5738, 0.6568, 0.5838, 0.625, 0.5838, 0.625, 0.6187, 0.6568, 0.6187, 0.6568, 0.6266, 0.625, 0.6266, 0.625, 0.5399, 0.6568, 0.5399, 0.6568, 0.5569, 0.625, 0.5569, 0.625, 0.506, 0.6568, 0.506, 0.6568, 0.523, 0.625, 0.523, 0.625, 0.523, 0.6568, 0.523, 0.6568, 0.5399, 0.625, 0.5399, 0.625, 0.5, 0.6568, 0.5, 0.6568, 0.506, 0.625, 0.506, 0.625, 0.5569, 0.6568, 0.5569, 0.6568, 0.5738, 0.625, 0.5738, 0.625, 0.7129, 0.6568, 0.7129, 0.6568, 0.729, 0.625, 0.729, 0.625, 0.6795, 0.6568, 0.6795, 0.6568, 0.6962, 0.625, 0.6962, 0.625, 0.6962, 0.6568, 0.6962, 0.6568, 0.7129, 0.625, 0.7129, 0.625, 0.6699, 0.6568, 0.6699, 0.6568, 0.6795, 0.625, 0.6795, 0.625, 0.7451, 0.6568, 0.7451, 0.6568, 0.75, 0.625, 0.75, 0.5425, 0.75, 0.625, 0.75, 0.625, 0.7818, 0.5425, 0.7818, 0.5425, 0.367, 0.625, 0.367, 0.625, 0.4682, 0.5425, 0.4682, 0.625, 0.729, 0.6568, 0.729, 0.6568, 0.7451, 0.625, 0.7451, 0.5425, 0.25, 0.625, 0.25, 0.625, 0.367, 0.5425, 0.367, 0.375, 0.25, 0.4205, 0.25, 0.4205, 0.367, 0.375, 0.367, 0.4205, 0.25, 0.4385, 0.25, 0.4385, 0.367, 0.4205, 0.367, 0.4385, 0.25, 0.5425, 0.25, 0.5425, 0.367, 0.4385, 0.367, 0.4385, 0.7818, 0.5425, 0.7818, 0.5425, 0.883, 0.4385, 0.883, 0.4205, 0.7818, 0.4385, 0.7818, 0.4385, 0.883, 0.4205, 0.883, 0.375, 0.7818, 0.4205, 0.7818, 0.4205, 0.883, 0.375, 0.883, 0.6568, 0.6699, 0.6568, 0.6266, 0.6568, 0.6266, 0.6568, 0.6699, 0.6568, 0.5738, 0.6568, 0.5569, 0.6568, 0.5569, 0.6568, 0.5738, 0.758, 0.506, 0.875, 0.506, 0.875, 0.506, 0.758, 0.506, 0.6568, 0.5399, 0.6568, 0.523, 0.6568, 0.523, 0.6568, 0.5399, 0.6568, 0.523, 0.6568, 0.506, 0.6568, 0.506, 0.6568, 0.523, 0.875, 0.6962, 0.758, 0.6962, 0.758, 0.6962, 0.875, 0.6962, 0.6568, 0.5, 0.758, 0.5, 0.758, 0.506, 0.6568, 0.506, 0.6568, 0.6795, 0.6568, 0.6699, 0.6568, 0.6699, 0.6568, 0.6795, 0.6568, 0.7129, 0.758, 0.7129, 0.758, 0.729, 0.6568, 0.729, 0.6568, 0.506, 0.758, 0.506, 0.758, 0.506, 0.6568, 0.506, 0.6568, 0.6962, 0.758, 0.6962, 0.758, 0.7129, 0.6568, 0.7129, 0.6568, 0.5569, 0.6568, 0.5399, 0.6568, 0.5399, 0.6568, 0.5569, 0.6568, 0.7451, 0.758, 0.7451, 0.758, 0.75, 0.6568, 0.75, 0.5425, 0.7818, 0.625, 0.7818, 0.625, 0.883, 0.5425, 0.883, 0.6568, 0.729, 0.758, 0.729, 0.758, 0.7451, 0.6568, 0.7451, 0.758, 0.6699, 0.875, 0.6699, 0.875, 0.6795, 0.758, 0.6795, 0.758, 0.6795, 0.875, 0.6795, 0.875, 0.6962, 0.758, 0.6962, 0.758, 0.5569, 0.875, 0.5569, 0.875, 0.5738, 0.758, 0.5738, 0.758, 0.523, 0.875, 0.523, 0.875, 0.5399, 0.758, 0.5399, 0.758, 0.506, 0.875, 0.506, 0.875, 0.523, 0.758, 0.523, 0.6568, 0.5569, 0.6568, 0.5399, 0.6568, 0.5399, 0.6568, 0.5569, 0.875, 0.6962, 0.758, 0.6962, 0.758, 0.6962, 0.875, 0.6962, 0.6568, 0.6187, 0.6568, 0.5838, 0.6568, 0.5838, 0.6568, 0.6187, 0.6568, 0.5838, 0.6568, 0.5738, 0.6568, 0.5738, 0.6568, 0.5838, 0.6568, 0.6795, 0.6568, 0.6699, 0.6568, 0.6699, 0.6568, 0.6795, 0.6568, 0.506, 0.758, 0.506, 0.758, 0.506, 0.6568, 0.506, 0.6568, 0.6699, 0.6568, 0.6266, 0.6568, 0.6266, 0.6568, 0.6699, 0.6568, 0.6962, 0.6568, 0.6795, 0.6568, 0.6795, 0.6568, 0.6962, 0.6568, 0.5738, 0.6568, 0.5569, 0.6568, 0.5569, 0.6568, 0.5738, 0.758, 0.6962, 0.6568, 0.6962, 0.6568, 0.6962, 0.758, 0.6962, 0.6568, 0.5399, 0.6568, 0.523, 0.6568, 0.523, 0.6568, 0.5399, 0.758, 0.506, 0.875, 0.506, 0.875, 0.506, 0.758, 0.506, 0.6568, 0.523, 0.6568, 0.506, 0.6568, 0.506, 0.6568, 0.523, 0.6568, 0.5738, 0.6568, 0.5569, 0.6568, 0.5569, 0.6568, 0.5738, 0.6568, 0.506, 0.758, 0.506, 0.758, 0.506, 0.6568, 0.506, 0.6568, 0.5399, 0.6568, 0.523, 0.6568, 0.523, 0.6568, 0.5399, 0.758, 0.506, 0.875, 0.506, 0.875, 0.506, 0.758, 0.506, 0.6568, 0.523, 0.6568, 0.506, 0.6568, 0.506, 0.6568, 0.523, 0.6568, 0.5569, 0.6568, 0.5399, 0.6568, 0.5399, 0.6568, 0.5569, 0.875, 0.6962, 0.758, 0.6962, 0.758, 0.6962, 0.875, 0.6962, 0.758, 0.6962, 0.6568, 0.6962, 0.6568, 0.6962, 0.758, 0.6962, 0.6568, 0.6699, 0.6568, 0.6266, 0.6568, 0.6266, 0.6568, 0.6699, 0.6568, 0.6187, 0.6568, 0.5838, 0.6568, 0.5838, 0.6568, 0.6187, 0.6568, 0.5838, 0.6568, 0.5738, 0.6568, 0.5738, 0.6568, 0.5838, 0.6568, 0.6795, 0.6568, 0.6699, 0.6568, 0.6699, 0.6568, 0.6795, 0.6568, 0.6962, 0.6568, 0.6795, 0.6568, 0.6795, 0.6568, 0.6962, 0.6568, 0.506, 0.758, 0.506, 0.758, 0.506, 0.6568, 0.506, 0.6568, 0.5838, 0.6568, 0.5738, 0.6568, 0.5738, 0.6568, 0.5838, 0.6568, 0.6795, 0.6568, 0.6699, 0.6568, 0.6699, 0.6568, 0.6795, 0.6568, 0.6962, 0.6568, 0.6795, 0.6568, 0.6795, 0.6568, 0.6962, 0.6568, 0.5738, 0.6568, 0.5569, 0.6568, 0.5569, 0.6568, 0.5738, 0.6568, 0.5399, 0.6568, 0.523, 0.6568, 0.523, 0.6568, 0.5399, 0.758, 0.506, 0.875, 0.506, 0.875, 0.506, 0.758, 0.506, 0.758, 0.6962, 0.6568, 0.6962, 0.6568, 0.6962, 0.758, 0.6962, 0.6568, 0.523, 0.6568, 0.506, 0.6568, 0.506, 0.6568, 0.523, 0.6568, 0.5569, 0.6568, 0.5399, 0.6568, 0.5399, 0.6568, 0.5569, 0.875, 0.6962, 0.758, 0.6962, 0.758, 0.6962, 0.875, 0.6962, 0.6568, 0.6699, 0.6568, 0.6266, 0.6568, 0.6266, 0.6568, 0.6699, 0.6568, 0.6187, 0.6568, 0.5838, 0.6568, 0.5838, 0.6568, 0.6187, 0.6568, 0.6699, 0.6568, 0.6266, 0.6568, 0.6266, 0.6568, 0.6699, 0.6568, 0.523, 0.6568, 0.506, 0.6568, 0.506, 0.6568, 0.523, 0.6568, 0.5569, 0.6568, 0.5399, 0.6568, 0.5399, 0.6568, 0.5569, 0.875, 0.6962, 0.758, 0.6962, 0.758, 0.6962, 0.875, 0.6962, 0.6568, 0.506, 0.758, 0.506, 0.758, 0.506, 0.6568, 0.506, 0.6568, 0.6187, 0.6568, 0.5838, 0.6568, 0.5838, 0.6568, 0.6187, 0.758, 0.6962, 0.6568, 0.6962, 0.6568, 0.6962, 0.758, 0.6962, 0.6568, 0.5838, 0.6568, 0.5738, 0.6568, 0.5738, 0.6568, 0.5838, 0.6568, 0.6795, 0.6568, 0.6699, 0.6568, 0.6699, 0.6568, 0.6795, 0.6568, 0.6962, 0.6568, 0.6795, 0.6568, 0.6795, 0.6568, 0.6962, 0.6568, 0.5738, 0.6568, 0.5569, 0.6568, 0.5569, 0.6568, 0.5738, 0.6568, 0.5399, 0.6568, 0.523, 0.6568, 0.523, 0.6568, 0.5399, 0.758, 0.506, 0.875, 0.506, 0.875, 0.506, 0.758, 0.506, 0.758, 0.5399, 0.875, 0.5399, 0.875, 0.5569, 0.758, 0.5569, 0.758, 0.6187, 0.875, 0.6187, 0.875, 0.6266, 0.758, 0.6266, 0.758, 0.5738, 0.875, 0.5738, 0.875, 0.5838, 0.758, 0.5838, 0.758, 0.6266, 0.875, 0.6266, 0.875, 0.6699, 0.758, 0.6699, 0.6568, 0.6266, 0.758, 0.6266, 0.758, 0.6699, 0.6568, 0.6699, 0.6568, 0.5738, 0.758, 0.5738, 0.758, 0.5838, 0.6568, 0.5838, 0.6568, 0.6187, 0.758, 0.6187, 0.758, 0.6266, 0.6568, 0.6266, 0.6568, 0.5399, 0.758, 0.5399, 0.758, 0.5569, 0.6568, 0.5569, 0.6568, 0.506, 0.758, 0.506, 0.758, 0.523, 0.6568, 0.523, 0.6568, 0.523, 0.758, 0.523, 0.758, 0.5399, 0.6568, 0.5399, 0.6568, 0.5569, 0.758, 0.5569, 0.758, 0.5738, 0.6568, 0.5738, 0.6568, 0.6795, 0.758, 0.6795, 0.758, 0.6962, 0.6568, 0.6962, 0.6568, 0.6699, 0.758, 0.6699, 0.758, 0.6795, 0.6568, 0.6795, 0.4385, 0.6795, 0.5425, 0.6795, 0.5425, 0.6795, 0.4385, 0.6795, 0.5425, 0.6962, 0.5425, 0.7129, 0.5425, 0.7129, 0.5425, 0.6962, 0.4385, 0.7451, 0.4205, 0.7451, 0.4205, 0.7451, 0.4385, 0.7451, 0.375, 0.6795, 0.4205, 0.6795, 0.4205, 0.6795, 0.375, 0.6795, 0.4205, 0.6795, 0.4385, 0.6795, 0.4385, 0.6795, 0.4205, 0.6795, 0.5425, 0.7129, 0.5425, 0.729, 0.5425, 0.729, 0.5425, 0.7129, 0.5425, 0.729, 0.5425, 0.7451, 0.5425, 0.7451, 0.5425, 0.729, 0.4205, 0.7451, 0.375, 0.7451, 0.375, 0.7451, 0.4205, 0.7451, 0.5425, 0.7451, 0.4385, 0.7451, 0.4385, 0.7451, 0.5425, 0.7451, 0.5425, 0.6795, 0.5425, 0.6962, 0.5425, 0.6962, 0.5425, 0.6795, 0.375, 0.6795, 0.4205, 0.6795, 0.4205, 0.6795, 0.375, 0.6795, 0.5425, 0.6962, 0.5425, 0.7129, 0.5425, 0.7129, 0.5425, 0.6962, 0.4385, 0.6795, 0.5425, 0.6795, 0.5425, 0.6795, 0.4385, 0.6795, 0.4385, 0.7451, 0.4205, 0.7451, 0.4205, 0.7451, 0.4385, 0.7451, 0.5425, 0.729, 0.5425, 0.7451, 0.5425, 0.7451, 0.5425, 0.729, 0.5425, 0.7129, 0.5425, 0.729, 0.5425, 0.729, 0.5425, 0.7129, 0.4205, 0.6795, 0.4385, 0.6795, 0.4385, 0.6795, 0.4205, 0.6795, 0.4205, 0.7451, 0.375, 0.7451, 0.375, 0.7451, 0.4205, 0.7451, 0.5425, 0.6795, 0.5425, 0.6962, 0.5425, 0.6962, 0.5425, 0.6795, 0.5425, 0.7451, 0.4385, 0.7451, 0.4385, 0.7451, 0.5425, 0.7451, 0.5425, 0.5399, 0.5425, 0.5569, 0.5425, 0.5569, 0.5425, 0.5399, 0.4205, 0.506, 0.4385, 0.506, 0.4385, 0.506, 0.4205, 0.506, 0.5425, 0.5569, 0.5425, 0.5738, 0.5425, 0.5738, 0.5425, 0.5569, 0.5425, 0.506, 0.5425, 0.523, 0.5425, 0.523, 0.5425, 0.506, 0.5425, 0.5738, 0.4385, 0.5738, 0.4385, 0.5738, 0.5425, 0.5738, 0.4385, 0.506, 0.5425, 0.506, 0.5425, 0.506, 0.4385, 0.506, 0.375, 0.506, 0.4205, 0.506, 0.4205, 0.506, 0.375, 0.506, 0.5425, 0.523, 0.5425, 0.5399, 0.5425, 0.5399, 0.5425, 0.523, 0.4385, 0.5738, 0.4205, 0.5738, 0.4205, 0.5738, 0.4385, 0.5738, 0.4205, 0.5738, 0.375, 0.5738, 0.375, 0.5738, 0.4205, 0.5738, 0.4205, 0.506, 0.4385, 0.506, 0.4385, 0.506, 0.4205, 0.506, 0.4205, 0.5738, 0.375, 0.5738, 0.375, 0.5738, 0.4205, 0.5738, 0.5425, 0.506, 0.5425, 0.523, 0.5425, 0.523, 0.5425, 0.506, 0.5425, 0.5738, 0.4385, 0.5738, 0.4385, 0.5738, 0.5425, 0.5738, 0.375, 0.506, 0.4205, 0.506, 0.4205, 0.506, 0.375, 0.506, 0.5425, 0.523, 0.5425, 0.5399, 0.5425, 0.5399, 0.5425, 0.523, 0.4385, 0.506, 0.5425, 0.506, 0.5425, 0.506, 0.4385, 0.506, 0.4385, 0.5738, 0.4205, 0.5738, 0.4205, 0.5738, 0.4385, 0.5738, 0.5425, 0.5569, 0.5425, 0.5738, 0.5425, 0.5738, 0.5425, 0.5569, 0.5425, 0.5399, 0.5425, 0.5569, 0.5425, 0.5569, 0.5425, 0.5399, 0.6568, 0.5838, 0.758, 0.5838, 0.758, 0.6187, 0.6568, 0.6187, 0.758, 0.5838, 0.875, 0.5838, 0.875, 0.6187, 0.758, 0.6187, 0.6568, 0.6266, 0.6568, 0.6187, 0.6568, 0.6187, 0.6568, 0.6266, 0.6568, 0.6266, 0.6568, 0.6187, 0.6568, 0.6187, 0.6568, 0.6266, 0.6568, 0.6266, 0.6568, 0.6187, 0.6568, 0.6187, 0.6568, 0.6266, 0.6568, 0.6266, 0.6568, 0.6187, 0.6568, 0.6187, 0.6568, 0.6266, 0.625, 0.5838, 0.6568, 0.5838, 0.6568, 0.6187, 0.625, 0.6187, 0.4385, 0.5838, 0.5425, 0.5838, 0.5425, 0.6187, 0.4385, 0.6187, 0.4205, 0.5838, 0.4385, 0.5838, 0.4385, 0.6187, 0.4205, 0.6187, 0.375, 0.5838, 0.4205, 0.5838, 0.4205, 0.6187, 0.375, 0.6187, 0.5425, 0.5838, 0.625, 0.5838, 0.625, 0.6187, 0.5425, 0.6187, 0.6568, 0.6266, 0.6568, 0.6187, 0.6568, 0.6187, 0.6568, 0.6266, 0.758, 0.75, 0.875, 0.75, 0.875, 0.75, 0.758, 0.75, 0.4385, 0.883, 0.5425, 0.883, 0.5425, 0.883, 0.4385, 0.883, 0.4385, 0.883, 0.5425, 0.883, 0.5425, 0.883, 0.4385, 0.883, 0.4385, 1.0, 0.4385, 0.883, 0.4385, 0.883, 0.4385, 1.0, 0.4385, 0.883, 0.5425, 0.883, 0.5425, 0.883, 0.4385, 0.883, 0.4385, 1.0, 0.4385, 0.883, 0.4385, 0.883, 0.4385, 1.0, 0.5425, 0.883, 0.625, 0.883, 0.625, 0.883, 0.5425, 0.883, 0.4385, 1.0, 0.4385, 0.883, 0.4385, 0.883, 0.4385, 1.0, 0.5425, 0.883, 0.625, 0.883, 0.625, 1.0, 0.5425, 1.0, 0.4385, 0.883, 0.5425, 0.883, 0.5425, 1.0, 0.4385, 1.0, 0.758, 0.75, 0.875, 0.75, 0.875, 0.75, 0.758, 0.75, 0.5425, 0.883, 0.625, 0.883, 0.625, 0.883, 0.5425, 0.883])
me_cube_001.materials.append(mat_material_001)
me_cube_001.materials.append(mat_material_004)
me_cube_001.materials.append(mat_material_005)
me_cube_001.materials.append(mat_material_007)
me_cube_001.update()
me_cylinder_001 = bpy.data.meshes.new('Cylinder.001')
me_cylinder_001.from_pydata([(0.08233, 0.9008, -0.3234), (0.08233, 0.9008, 0.3234), (0.6346, 0.7213, -0.3234), (0.6346, 0.7213, 0.3234), (0.9758, 0.2516, -0.3234), (0.9758, 0.2516, 0.3234), (0.9758, -0.3291, -0.3234), (0.9758, -0.3291, 0.3234), (0.6346, -0.7988, -0.3234), (0.6346, -0.7988, 0.3234), (0.08233, -0.9782, -0.3234), (0.08233, -0.9782, 0.3234), (-0.4699, -0.7988, -0.3234), (-0.4699, -0.7988, 0.3234), (-0.8112, -0.3291, -0.3234), (-0.8112, -0.3291, 0.3234), (-0.8112, 0.2516, -0.3234), (-0.8112, 0.2516, 0.3234), (-0.4699, 0.7213, -0.3234), (-0.4699, 0.7213, 0.3234)], [], [(0, 1, 3, 2), (2, 3, 5, 4), (4, 5, 7, 6), (6, 7, 9, 8), (8, 9, 11, 10), (10, 11, 13, 12), (12, 13, 15, 14), (14, 15, 17, 16), (16, 17, 19, 18), (18, 19, 1, 0)])
_uv = me_cylinder_001.uv_layers.new(name='UVMap')
_uv.uv.foreach_set('vector', [1.0, 0.5, 1.0, 1.0, 0.9, 1.0, 0.9, 0.5, 0.9, 0.5, 0.9, 1.0, 0.8, 1.0, 0.8, 0.5, 0.8, 0.5, 0.8, 1.0, 0.7, 1.0, 0.7, 0.5, 0.7, 0.5, 0.7, 1.0, 0.6, 1.0, 0.6, 0.5, 0.6, 0.5, 0.6, 1.0, 0.5, 1.0, 0.5, 0.5, 0.5, 0.5, 0.5, 1.0, 0.4, 1.0, 0.4, 0.5, 0.4, 0.5, 0.4, 1.0, 0.3, 1.0, 0.3, 0.5, 0.3, 0.5, 0.3, 1.0, 0.2, 1.0, 0.2, 0.5, 0.2, 0.5, 0.2, 1.0, 0.1, 1.0, 0.1, 0.5, 0.1, 0.5, 0.1, 1.0, -7.451e-08, 1.0, -7.451e-08, 0.5])
me_cylinder_001.materials.append(mat_material_003)
me_cylinder_001.update()
me_plane = bpy.data.meshes.new('Plane')
me_plane.from_pydata([(-1.0, -1.0, 0.0), (1.0, -1.0, 0.0), (-1.0, 1.0, 0.0), (1.0, 1.0, 0.0)], [], [(0, 1, 3, 2)])
_uv = me_plane.uv_layers.new(name='UVMap')
_uv.uv.foreach_set('vector', [0.0, 0.0, 1.0, 0.0, 1.0, 1.0, 0.0, 1.0])
me_plane.materials.append(mat_material_006)
me_plane.update()
me_cylinder_002 = bpy.data.meshes.new('Cylinder.002')
me_cylinder_002.from_pydata([(0.0, 1.0, -1.0), (0.0, 1.0, 0.01132), (0.2079, 0.9781, -1.0), (0.2079, 0.9781, 0.01132), (0.4067, 0.9135, -1.0), (0.4067, 0.9135, 0.01132), (0.5878, 0.809, -1.0), (0.5878, 0.809, 0.01132), (0.7431, 0.6691, -1.0), (0.7431, 0.6691, 0.01132), (0.866, 0.5, -1.0), (0.866, 0.5, 0.01132), (0.9511, 0.309, -1.0), (0.9511, 0.309, 0.01132), (0.9945, 0.1045, -1.0), (0.9945, 0.1045, 0.01132), (0.9945, -0.1045, -1.0), (0.9945, -0.1045, 0.01132), (0.9511, -0.309, -1.0), (0.9511, -0.309, 0.01132), (0.866, -0.5, -1.0), (0.866, -0.5, 0.01132), (0.7431, -0.6691, -1.0), (0.7431, -0.6691, 0.01132), (0.5878, -0.809, -1.0), (0.5878, -0.809, 0.01132), (0.4067, -0.9135, -1.0), (0.4067, -0.9135, 0.01132), (0.2079, -0.9781, -1.0), (0.2079, -0.9781, 0.01132), (0.0, -1.0, -1.0), (0.0, -1.0, 0.01132), (-0.2079, -0.9781, -1.0), (-0.2079, -0.9781, 0.01132), (-0.4067, -0.9135, -1.0), (-0.4067, -0.9135, 0.01132), (-0.5878, -0.809, -1.0), (-0.5878, -0.809, 0.01132), (-0.7431, -0.6691, -1.0), (-0.7431, -0.6691, 0.01132), (-0.866, -0.5, -1.0), (-0.866, -0.5, 0.01132), (-0.9511, -0.309, -1.0), (-0.9511, -0.309, 0.01132), (-0.9945, -0.1045, -1.0), (-0.9945, -0.1045, 0.01132), (-0.9945, 0.1045, -1.0), (-0.9945, 0.1045, 0.01132), (-0.9511, 0.309, -1.0), (-0.9511, 0.309, 0.01132), (-0.866, 0.5, -1.0), (-0.866, 0.5, 0.01132), (-0.7431, 0.6691, -1.0), (-0.7431, 0.6691, 0.01132), (-0.5878, 0.809, -1.0), (-0.5878, 0.809, 0.01132), (-0.4067, 0.9135, -1.0), (-0.4067, 0.9135, 0.01132), (-0.2079, 0.9781, -1.0), (-0.2079, 0.9781, 0.01132)], [], [(0, 1, 3, 2), (2, 3, 5, 4), (4, 5, 7, 6), (6, 7, 9, 8), (8, 9, 11, 10), (10, 11, 13, 12), (12, 13, 15, 14), (14, 15, 17, 16), (16, 17, 19, 18), (18, 19, 21, 20), (20, 21, 23, 22), (22, 23, 25, 24), (24, 25, 27, 26), (26, 27, 29, 28), (28, 29, 31, 30), (30, 31, 33, 32), (32, 33, 35, 34), (34, 35, 37, 36), (36, 37, 39, 38), (38, 39, 41, 40), (40, 41, 43, 42), (42, 43, 45, 44), (44, 45, 47, 46), (46, 47, 49, 48), (48, 49, 51, 50), (50, 51, 53, 52), (52, 53, 55, 54), (54, 55, 57, 56), (56, 57, 59, 58), (58, 59, 1, 0), (0, 2, 4, 6, 8, 10, 12, 14, 16, 18, 20, 22, 24, 26, 28, 30, 32, 34, 36, 38, 40, 42, 44, 46, 48, 50, 52, 54, 56, 58)])
_uv = me_cylinder_002.uv_layers.new(name='UVMap')
_uv.uv.foreach_set('vector', [1.0, 0.5, 1.0, 1.0, 0.9667, 1.0, 0.9667, 0.5, 0.9667, 0.5, 0.9667, 1.0, 0.9333, 1.0, 0.9333, 0.5, 0.9333, 0.5, 0.9333, 1.0, 0.9, 1.0, 0.9, 0.5, 0.9, 0.5, 0.9, 1.0, 0.8667, 1.0, 0.8667, 0.5, 0.8667, 0.5, 0.8667, 1.0, 0.8333, 1.0, 0.8333, 0.5, 0.8333, 0.5, 0.8333, 1.0, 0.8, 1.0, 0.8, 0.5, 0.8, 0.5, 0.8, 1.0, 0.7667, 1.0, 0.7667, 0.5, 0.7667, 0.5, 0.7667, 1.0, 0.7333, 1.0, 0.7333, 0.5, 0.7333, 0.5, 0.7333, 1.0, 0.7, 1.0, 0.7, 0.5, 0.7, 0.5, 0.7, 1.0, 0.6667, 1.0, 0.6667, 0.5, 0.6667, 0.5, 0.6667, 1.0, 0.6333, 1.0, 0.6333, 0.5, 0.6333, 0.5, 0.6333, 1.0, 0.6, 1.0, 0.6, 0.5, 0.6, 0.5, 0.6, 1.0, 0.5667, 1.0, 0.5667, 0.5, 0.5667, 0.5, 0.5667, 1.0, 0.5333, 1.0, 0.5333, 0.5, 0.5333, 0.5, 0.5333, 1.0, 0.5, 1.0, 0.5, 0.5, 0.5, 0.5, 0.5, 1.0, 0.4667, 1.0, 0.4667, 0.5, 0.4667, 0.5, 0.4667, 1.0, 0.4333, 1.0, 0.4333, 0.5, 0.4333, 0.5, 0.4333, 1.0, 0.4, 1.0, 0.4, 0.5, 0.4, 0.5, 0.4, 1.0, 0.3667, 1.0, 0.3667, 0.5, 0.3667, 0.5, 0.3667, 1.0, 0.3333, 1.0, 0.3333, 0.5, 0.3333, 0.5, 0.3333, 1.0, 0.3, 1.0, 0.3, 0.5, 0.3, 0.5, 0.3, 1.0, 0.2667, 1.0, 0.2667, 0.5, 0.2667, 0.5, 0.2667, 1.0, 0.2333, 1.0, 0.2333, 0.5, 0.2333, 0.5, 0.2333, 1.0, 0.2, 1.0, 0.2, 0.5, 0.2, 0.5, 0.2, 1.0, 0.1667, 1.0, 0.1667, 0.5, 0.1667, 0.5, 0.1667, 1.0, 0.1333, 1.0, 0.1333, 0.5, 0.1333, 0.5, 0.1333, 1.0, 0.1, 1.0, 0.1, 0.5, 0.1, 0.5, 0.1, 1.0, 0.06667, 1.0, 0.06667, 0.5, 0.06667, 0.5, 0.06667, 1.0, 0.03333, 1.0, 0.03333, 0.5, 0.03333, 0.5, 0.03333, 1.0, -3.651e-07, 1.0, -3.651e-07, 0.5, 0.75, 0.49, 0.7999, 0.4848, 0.8476, 0.4693, 0.8911, 0.4442, 0.9284, 0.4106, 0.9578, 0.37, 0.9783, 0.3242, 0.9887, 0.2751, 0.9887, 0.2249, 0.9783, 0.1758, 0.9578, 0.13, 0.9284, 0.08941, 0.8911, 0.05584, 0.8476, 0.03075, 0.7999, 0.01524, 0.75, 0.01, 0.7001, 0.01524, 0.6524, 0.03075, 0.6089, 0.05584, 0.5716, 0.08941, 0.5422, 0.13, 0.5217, 0.1758, 0.5113, 0.2249, 0.5113, 0.2751, 0.5217, 0.3242, 0.5422, 0.37, 0.5716, 0.4106, 0.6089, 0.4442, 0.6524, 0.4693, 0.7001, 0.4848])
me_cylinder_002.update()
me_cube = bpy.data.meshes.new('Cube')
me_cube.from_pydata([(-1.0, -0.9863, -1.0), (-1.0, -0.9937, 1.0), (-1.0, 1.014, -1.0), (-1.0, 1.006, 1.0), (1.0, -0.9863, -1.0), (1.0, -0.9937, 1.0), (1.0, 1.014, -1.0), (1.0, 1.006, 1.0), (-1.0, 0.01371, -1.0), (-1.0, -0.9903, 0.0), (-1.0, 0.006301, 1.0), (-1.0, 1.01, 0.0), (0.0, 0.8801, -1.0), (0.0, 0.8727, 1.0), (1.0, 1.01, 0.0), (1.0, 0.01371, -1.0), (1.0, 0.006301, 1.0), (1.0, -0.9903, 0.0), (0.0, -1.12, -1.0), (0.0, -1.127, 1.0), (0.0, -0.1273, 1.0), (0.0, -0.1199, -1.0), (0.0, -1.124, 0.0), (1.0, 0.009708, 0.0), (0.0, 0.8761, 0.0), (-1.0, 0.009708, 0.0), (-1.0, -0.9972, 2.354), (-1.0, -0.9999, 4.354), (-1.0, 1.003, 2.354), (-1.0, 1.0, 4.354), (1.0, -0.9972, 2.354), (1.0, -0.9999, 4.354), (1.0, 1.003, 2.354), (1.0, 1.0, 4.354), (-1.0, 0.00276, 2.354), (-1.0, -0.999, 3.354), (-1.0, 0.0001214, 4.354), (-1.0, 1.001, 3.354), (0.0, 0.8692, 2.354), (0.0, 0.8665, 4.354), (1.0, 1.001, 3.354), (1.0, 0.00276, 2.354), (1.0, 0.0001214, 4.354), (1.0, -0.999, 3.354), (0.0, -1.131, 2.354), (0.0, -1.133, 4.354), (0.0, -0.1335, 4.354), (0.0, -0.1308, 2.354), (0.0, -1.133, 3.354), (1.0, 0.001027, 3.354), (0.0, 0.8674, 3.354), (-1.0, 0.001027, 3.354), (-1.0, -0.9694, -4.355), (-1.0, -0.98, -2.355), (-1.0, 1.031, -4.355), (-1.0, 1.02, -2.355), (1.0, -0.9694, -4.355), (1.0, -0.98, -2.355), (1.0, 1.031, -4.355), (1.0, 1.02, -2.355), (-1.0, 0.03058, -4.355), (-1.0, -0.9749, -3.355), (-1.0, 0.01996, -2.355), (-1.0, 1.025, -3.355), (0.0, 0.897, -4.355), (0.0, 0.8864, -2.355), (1.0, 1.025, -3.355), (1.0, 0.03058, -4.355), (1.0, 0.01996, -2.355), (1.0, -0.9749, -3.355), (0.0, -1.103, -4.355), (0.0, -1.114, -2.355), (0.0, -0.1136, -2.355), (0.0, -0.103, -4.355), (0.0, -1.108, -3.355), (1.0, 0.02509, -3.355), (0.0, 0.8915, -3.355), (-1.0, 0.02509, -3.355), (-1.0, -0.95, -7.583), (-1.0, -0.9623, -5.583), (-1.0, 1.05, -7.583), (-1.0, 1.038, -5.583), (1.0, -0.95, -7.583), (1.0, -0.9623, -5.583), (1.0, 1.05, -7.583), (1.0, 1.038, -5.583), (-1.0, 0.04996, -7.583), (-1.0, -0.9562, -6.583), (-1.0, 0.03772, -5.583), (-1.0, 1.044, -6.583), (0.0, 0.9164, -7.583), (0.0, 0.9041, -5.583), (1.0, 1.044, -6.583), (1.0, 0.04996, -7.583), (1.0, 0.03772, -5.583), (1.0, -0.9562, -6.583), (0.0, -1.084, -7.583), (0.0, -1.096, -5.583), (0.0, -0.09587, -5.583), (0.0, -0.08362, -7.583), (0.0, -1.09, -6.583), (1.0, 0.04377, -6.583), (0.0, 0.9102, -6.583), (-1.0, 0.04377, -6.583), (-1.0, -0.9121, -13.9), (-1.0, -0.9234, -11.9), (-1.0, 1.088, -13.9), (-1.0, 1.077, -11.9), (1.0, -0.9121, -13.9), (1.0, -0.9234, -11.9), (1.0, 1.088, -13.9), (1.0, 1.077, -11.9), (-1.0, 0.08789, -13.9), (-1.0, -0.9176, -12.9), (-1.0, 0.07663, -11.9), (-1.0, 1.082, -12.9), (0.0, 0.9543, -13.9), (0.0, 0.943, -11.9), (1.0, 1.082, -12.9), (1.0, 0.08789, -13.9), (1.0, 0.07663, -11.9), (1.0, -0.9176, -12.9), (0.0, -1.046, -13.9), (0.0, -1.057, -11.9), (0.0, -0.05696, -11.9), (0.0, -0.0457, -13.9), (0.0, -1.051, -12.9), (1.0, 0.08241, -12.9), (0.0, 0.9488, -12.9), (-1.0, 0.08241, -12.9), (-1.0, -0.9315, -10.54), (-1.0, -0.944, -8.544), (-1.0, 1.068, -10.54), (-1.0, 1.056, -8.544), (1.0, -0.9315, -10.54), (1.0, -0.944, -8.544), (1.0, 1.068, -10.54), (1.0, 1.056, -8.544), (-1.0, 0.06846, -10.54), (-1.0, -0.9377, -9.544), (-1.0, 0.05599, -8.544), (-1.0, 1.062, -9.544), (0.0, 0.9349, -10.54), (0.0, 0.9224, -8.544), (1.0, 1.062, -9.544), (1.0, 0.06846, -10.54), (1.0, 0.05599, -8.544), (1.0, -0.9377, -9.544), (0.0, -1.065, -10.54), (0.0, -1.078, -8.544), (0.0, -0.0776, -8.544), (0.0, -0.06513, -10.54), (0.0, -1.071, -9.544), (1.0, 0.06225, -9.544), (0.0, 0.9287, -9.544), (-1.0, 0.06225, -9.544), (-1.0, -0.8968, -17.25), (-1.0, -0.9053, -15.25), (-1.0, 1.103, -17.25), (-1.0, 1.095, -15.25), (1.0, -0.8968, -17.25), (1.0, -0.9053, -15.25), (1.0, 1.103, -17.25), (1.0, 1.095, -15.25), (-1.0, 0.1032, -17.25), (-1.0, -0.9008, -16.25), (-1.0, 0.09472, -15.25), (-1.0, 1.099, -16.25), (0.0, 0.9696, -17.25), (0.0, 0.9611, -15.25), (1.0, 1.099, -16.25), (1.0, 0.1032, -17.25), (1.0, 0.09472, -15.25), (1.0, -0.9008, -16.25), (0.0, -1.03, -17.25), (0.0, -1.039, -15.25), (0.0, -0.03887, -15.25), (0.0, -0.03038, -17.25), (0.0, -1.034, -16.25), (1.0, 0.09923, -16.25), (0.0, 0.9656, -16.25), (-1.0, 0.09923, -16.25), (-1.0, -0.8884, -20.48), (-1.0, -0.8927, -18.48), (-1.0, 1.112, -20.48), (-1.0, 1.107, -18.48), (1.0, -0.8884, -20.48), (1.0, -0.8927, -18.48), (1.0, 1.112, -20.48), (1.0, 1.107, -18.48), (-1.0, 0.1116, -20.48), (-1.0, -0.8902, -19.48), (-1.0, 0.1073, -18.48), (-1.0, 1.11, -19.48), (0.0, 0.978, -20.48), (0.0, 0.9737, -18.48), (1.0, 1.11, -19.48), (1.0, 0.1116, -20.48), (1.0, 0.1073, -18.48), (1.0, -0.8902, -19.48), (0.0, -1.022, -20.48), (0.0, -1.026, -18.48), (0.0, -0.02632, -18.48), (0.0, -0.02196, -20.48), (0.0, -1.024, -19.48), (1.0, 0.1098, -19.48), (0.0, 0.9762, -19.48), (-1.0, 0.1098, -19.48), (-1.0, -0.8872, -24.08), (-1.0, -0.8872, -22.08), (-1.0, 1.113, -24.08), (-1.0, 1.113, -22.08), (1.0, -0.8872, -24.08), (1.0, -0.8872, -22.08), (1.0, 1.113, -24.08), (1.0, 1.113, -22.08), (-1.0, 0.1128, -24.08), (-1.0, -0.8872, -23.08), (-1.0, 0.1128, -22.08), (-1.0, 1.113, -23.08), (0.0, 0.9792, -24.08), (0.0, 0.9792, -22.08), (1.0, 1.113, -23.08), (1.0, 0.1128, -24.08), (1.0, 0.1128, -22.08), (1.0, -0.8872, -23.08), (0.0, -1.021, -24.08), (0.0, -1.021, -22.08), (0.0, -0.02081, -22.08), (0.0, -0.02081, -24.08), (0.0, -1.021, -23.08), (1.0, 0.1128, -23.08), (0.0, 0.9792, -23.08), (-1.0, 0.1128, -23.08)], [], [(25, 10, 3, 11), (24, 13, 7, 14), (23, 16, 5, 17), (22, 19, 1, 9), (21, 15, 4, 18), (20, 10, 1, 19), (16, 20, 19, 5), (7, 13, 20, 16), (13, 3, 10, 20), (8, 21, 18, 0), (2, 12, 21, 8), (12, 6, 15, 21), (18, 22, 9, 0), (4, 17, 22, 18), (17, 5, 19, 22), (15, 23, 17, 4), (6, 14, 23, 15), (14, 7, 16, 23), (12, 24, 14, 6), (2, 11, 24, 12), (11, 3, 13, 24), (8, 25, 11, 2), (0, 9, 25, 8), (9, 1, 10, 25), (51, 36, 29, 37), (50, 39, 33, 40), (49, 42, 31, 43), (48, 45, 27, 35), (47, 41, 30, 44), (46, 36, 27, 45), (42, 46, 45, 31), (33, 39, 46, 42), (39, 29, 36, 46), (34, 47, 44, 26), (28, 38, 47, 34), (38, 32, 41, 47), (44, 48, 35, 26), (30, 43, 48, 44), (43, 31, 45, 48), (41, 49, 43, 30), (32, 40, 49, 41), (40, 33, 42, 49), (38, 50, 40, 32), (28, 37, 50, 38), (37, 29, 39, 50), (34, 51, 37, 28), (26, 35, 51, 34), (35, 27, 36, 51), (77, 62, 55, 63), (76, 65, 59, 66), (75, 68, 57, 69), (74, 71, 53, 61), (73, 67, 56, 70), (72, 62, 53, 71), (68, 72, 71, 57), (59, 65, 72, 68), (65, 55, 62, 72), (60, 73, 70, 52), (54, 64, 73, 60), (64, 58, 67, 73), (70, 74, 61, 52), (56, 69, 74, 70), (69, 57, 71, 74), (67, 75, 69, 56), (58, 66, 75, 67), (66, 59, 68, 75), (64, 76, 66, 58), (54, 63, 76, 64), (63, 55, 65, 76), (60, 77, 63, 54), (52, 61, 77, 60), (61, 53, 62, 77), (103, 88, 81, 89), (102, 91, 85, 92), (101, 94, 83, 95), (100, 97, 79, 87), (99, 93, 82, 96), (98, 88, 79, 97), (94, 98, 97, 83), (85, 91, 98, 94), (91, 81, 88, 98), (86, 99, 96, 78), (80, 90, 99, 86), (90, 84, 93, 99), (96, 100, 87, 78), (82, 95, 100, 96), (95, 83, 97, 100), (93, 101, 95, 82), (84, 92, 101, 93), (92, 85, 94, 101), (90, 102, 92, 84), (80, 89, 102, 90), (89, 81, 91, 102), (86, 103, 89, 80), (78, 87, 103, 86), (87, 79, 88, 103), (129, 114, 107, 115), (128, 117, 111, 118), (127, 120, 109, 121), (126, 123, 105, 113), (125, 119, 108, 122), (124, 114, 105, 123), (120, 124, 123, 109), (111, 117, 124, 120), (117, 107, 114, 124), (112, 125, 122, 104), (106, 116, 125, 112), (116, 110, 119, 125), (122, 126, 113, 104), (108, 121, 126, 122), (121, 109, 123, 126), (119, 127, 121, 108), (110, 118, 127, 119), (118, 111, 120, 127), (116, 128, 118, 110), (106, 115, 128, 116), (115, 107, 117, 128), (112, 129, 115, 106), (104, 113, 129, 112), (113, 105, 114, 129), (155, 140, 133, 141), (154, 143, 137, 144), (153, 146, 135, 147), (152, 149, 131, 139), (151, 145, 134, 148), (150, 140, 131, 149), (146, 150, 149, 135), (137, 143, 150, 146), (143, 133, 140, 150), (138, 151, 148, 130), (132, 142, 151, 138), (142, 136, 145, 151), (148, 152, 139, 130), (134, 147, 152, 148), (147, 135, 149, 152), (145, 153, 147, 134), (136, 144, 153, 145), (144, 137, 146, 153), (142, 154, 144, 136), (132, 141, 154, 142), (141, 133, 143, 154), (138, 155, 141, 132), (130, 139, 155, 138), (139, 131, 140, 155), (181, 166, 159, 167), (180, 169, 163, 170), (179, 172, 161, 173), (178, 175, 157, 165), (177, 171, 160, 174), (176, 166, 157, 175), (172, 176, 175, 161), (163, 169, 176, 172), (169, 159, 166, 176), (164, 177, 174, 156), (158, 168, 177, 164), (168, 162, 171, 177), (174, 178, 165, 156), (160, 173, 178, 174), (173, 161, 175, 178), (171, 179, 173, 160), (162, 170, 179, 171), (170, 163, 172, 179), (168, 180, 170, 162), (158, 167, 180, 168), (167, 159, 169, 180), (164, 181, 167, 158), (156, 165, 181, 164), (165, 157, 166, 181), (207, 192, 185, 193), (206, 195, 189, 196), (205, 198, 187, 199), (204, 201, 183, 191), (203, 197, 186, 200), (202, 192, 183, 201), (198, 202, 201, 187), (189, 195, 202, 198), (195, 185, 192, 202), (190, 203, 200, 182), (184, 194, 203, 190), (194, 188, 197, 203), (200, 204, 191, 182), (186, 199, 204, 200), (199, 187, 201, 204), (197, 205, 199, 186), (188, 196, 205, 197), (196, 189, 198, 205), (194, 206, 196, 188), (184, 193, 206, 194), (193, 185, 195, 206), (190, 207, 193, 184), (182, 191, 207, 190), (191, 183, 192, 207), (233, 218, 211, 219), (232, 221, 215, 222), (231, 224, 213, 225), (230, 227, 209, 217), (229, 223, 212, 226), (228, 218, 209, 227), (224, 228, 227, 213), (215, 221, 228, 224), (221, 211, 218, 228), (216, 229, 226, 208), (210, 220, 229, 216), (220, 214, 223, 229), (226, 230, 217, 208), (212, 225, 230, 226), (225, 213, 227, 230), (223, 231, 225, 212), (214, 222, 231, 223), (222, 215, 224, 231), (220, 232, 222, 214), (210, 219, 232, 220), (219, 211, 221, 232), (216, 233, 219, 210), (208, 217, 233, 216), (217, 209, 218, 233)])
_uv = me_cube.uv_layers.new(name='UVMap')
_uv.uv.foreach_set('vector', [0.5, 0.125, 0.625, 0.125, 0.625, 0.25, 0.5, 0.25, 0.5, 0.375, 0.625, 0.375, 0.625, 0.5, 0.5, 0.5, 0.5, 0.625, 0.625, 0.625, 0.625, 0.75, 0.5, 0.75, 0.5, 0.875, 0.625, 0.875, 0.625, 1.0, 0.5, 1.0, 0.25, 0.625, 0.375, 0.625, 0.375, 0.75, 0.25, 0.75, 0.75, 0.625, 0.875, 0.625, 0.875, 0.75, 0.75, 0.75, 0.625, 0.625, 0.75, 0.625, 0.75, 0.75, 0.625, 0.75, 0.625, 0.5, 0.75, 0.5, 0.75, 0.625, 0.625, 0.625, 0.75, 0.5, 0.875, 0.5, 0.875, 0.625, 0.75, 0.625, 0.125, 0.625, 0.25, 0.625, 0.25, 0.75, 0.125, 0.75, 0.125, 0.5, 0.25, 0.5, 0.25, 0.625, 0.125, 0.625, 0.25, 0.5, 0.375, 0.5, 0.375, 0.625, 0.25, 0.625, 0.375, 0.875, 0.5, 0.875, 0.5, 1.0, 0.375, 1.0, 0.375, 0.75, 0.5, 0.75, 0.5, 0.875, 0.375, 0.875, 0.5, 0.75, 0.625, 0.75, 0.625, 0.875, 0.5, 0.875, 0.375, 0.625, 0.5, 0.625, 0.5, 0.75, 0.375, 0.75, 0.375, 0.5, 0.5, 0.5, 0.5, 0.625, 0.375, 0.625, 0.5, 0.5, 0.625, 0.5, 0.625, 0.625, 0.5, 0.625, 0.375, 0.375, 0.5, 0.375, 0.5, 0.5, 0.375, 0.5, 0.375, 0.25, 0.5, 0.25, 0.5, 0.375, 0.375, 0.375, 0.5, 0.25, 0.625, 0.25, 0.625, 0.375, 0.5, 0.375, 0.375, 0.125, 0.5, 0.125, 0.5, 0.25, 0.375, 0.25, 0.375, 0.0, 0.5, 0.0, 0.5, 0.125, 0.375, 0.125, 0.5, 0.0, 0.625, 0.0, 0.625, 0.125, 0.5, 0.125, 0.5, 0.125, 0.625, 0.125, 0.625, 0.25, 0.5, 0.25, 0.5, 0.375, 0.625, 0.375, 0.625, 0.5, 0.5, 0.5, 0.5, 0.625, 0.625, 0.625, 0.625, 0.75, 0.5, 0.75, 0.5, 0.875, 0.625, 0.875, 0.625, 1.0, 0.5, 1.0, 0.25, 0.625, 0.375, 0.625, 0.375, 0.75, 0.25, 0.75, 0.75, 0.625, 0.875, 0.625, 0.875, 0.75, 0.75, 0.75, 0.625, 0.625, 0.75, 0.625, 0.75, 0.75, 0.625, 0.75, 0.625, 0.5, 0.75, 0.5, 0.75, 0.625, 0.625, 0.625, 0.75, 0.5, 0.875, 0.5, 0.875, 0.625, 0.75, 0.625, 0.125, 0.625, 0.25, 0.625, 0.25, 0.75, 0.125, 0.75, 0.125, 0.5, 0.25, 0.5, 0.25, 0.625, 0.125, 0.625, 0.25, 0.5, 0.375, 0.5, 0.375, 0.625, 0.25, 0.625, 0.375, 0.875, 0.5, 0.875, 0.5, 1.0, 0.375, 1.0, 0.375, 0.75, 0.5, 0.75, 0.5, 0.875, 0.375, 0.875, 0.5, 0.75, 0.625, 0.75, 0.625, 0.875, 0.5, 0.875, 0.375, 0.625, 0.5, 0.625, 0.5, 0.75, 0.375, 0.75, 0.375, 0.5, 0.5, 0.5, 0.5, 0.625, 0.375, 0.625, 0.5, 0.5, 0.625, 0.5, 0.625, 0.625, 0.5, 0.625, 0.375, 0.375, 0.5, 0.375, 0.5, 0.5, 0.375, 0.5, 0.375, 0.25, 0.5, 0.25, 0.5, 0.375, 0.375, 0.375, 0.5, 0.25, 0.625, 0.25, 0.625, 0.375, 0.5, 0.375, 0.375, 0.125, 0.5, 0.125, 0.5, 0.25, 0.375, 0.25, 0.375, 0.0, 0.5, 0.0, 0.5, 0.125, 0.375, 0.125, 0.5, 0.0, 0.625, 0.0, 0.625, 0.125, 0.5, 0.125, 0.5, 0.125, 0.625, 0.125, 0.625, 0.25, 0.5, 0.25, 0.5, 0.375, 0.625, 0.375, 0.625, 0.5, 0.5, 0.5, 0.5, 0.625, 0.625, 0.625, 0.625, 0.75, 0.5, 0.75, 0.5, 0.875, 0.625, 0.875, 0.625, 1.0, 0.5, 1.0, 0.25, 0.625, 0.375, 0.625, 0.375, 0.75, 0.25, 0.75, 0.75, 0.625, 0.875, 0.625, 0.875, 0.75, 0.75, 0.75, 0.625, 0.625, 0.75, 0.625, 0.75, 0.75, 0.625, 0.75, 0.625, 0.5, 0.75, 0.5, 0.75, 0.625, 0.625, 0.625, 0.75, 0.5, 0.875, 0.5, 0.875, 0.625, 0.75, 0.625, 0.125, 0.625, 0.25, 0.625, 0.25, 0.75, 0.125, 0.75, 0.125, 0.5, 0.25, 0.5, 0.25, 0.625, 0.125, 0.625, 0.25, 0.5, 0.375, 0.5, 0.375, 0.625, 0.25, 0.625, 0.375, 0.875, 0.5, 0.875, 0.5, 1.0, 0.375, 1.0, 0.375, 0.75, 0.5, 0.75, 0.5, 0.875, 0.375, 0.875, 0.5, 0.75, 0.625, 0.75, 0.625, 0.875, 0.5, 0.875, 0.375, 0.625, 0.5, 0.625, 0.5, 0.75, 0.375, 0.75, 0.375, 0.5, 0.5, 0.5, 0.5, 0.625, 0.375, 0.625, 0.5, 0.5, 0.625, 0.5, 0.625, 0.625, 0.5, 0.625, 0.375, 0.375, 0.5, 0.375, 0.5, 0.5, 0.375, 0.5, 0.375, 0.25, 0.5, 0.25, 0.5, 0.375, 0.375, 0.375, 0.5, 0.25, 0.625, 0.25, 0.625, 0.375, 0.5, 0.375, 0.375, 0.125, 0.5, 0.125, 0.5, 0.25, 0.375, 0.25, 0.375, 0.0, 0.5, 0.0, 0.5, 0.125, 0.375, 0.125, 0.5, 0.0, 0.625, 0.0, 0.625, 0.125, 0.5, 0.125, 0.5, 0.125, 0.625, 0.125, 0.625, 0.25, 0.5, 0.25, 0.5, 0.375, 0.625, 0.375, 0.625, 0.5, 0.5, 0.5, 0.5, 0.625, 0.625, 0.625, 0.625, 0.75, 0.5, 0.75, 0.5, 0.875, 0.625, 0.875, 0.625, 1.0, 0.5, 1.0, 0.25, 0.625, 0.375, 0.625, 0.375, 0.75, 0.25, 0.75, 0.75, 0.625, 0.875, 0.625, 0.875, 0.75, 0.75, 0.75, 0.625, 0.625, 0.75, 0.625, 0.75, 0.75, 0.625, 0.75, 0.625, 0.5, 0.75, 0.5, 0.75, 0.625, 0.625, 0.625, 0.75, 0.5, 0.875, 0.5, 0.875, 0.625, 0.75, 0.625, 0.125, 0.625, 0.25, 0.625, 0.25, 0.75, 0.125, 0.75, 0.125, 0.5, 0.25, 0.5, 0.25, 0.625, 0.125, 0.625, 0.25, 0.5, 0.375, 0.5, 0.375, 0.625, 0.25, 0.625, 0.375, 0.875, 0.5, 0.875, 0.5, 1.0, 0.375, 1.0, 0.375, 0.75, 0.5, 0.75, 0.5, 0.875, 0.375, 0.875, 0.5, 0.75, 0.625, 0.75, 0.625, 0.875, 0.5, 0.875, 0.375, 0.625, 0.5, 0.625, 0.5, 0.75, 0.375, 0.75, 0.375, 0.5, 0.5, 0.5, 0.5, 0.625, 0.375, 0.625, 0.5, 0.5, 0.625, 0.5, 0.625, 0.625, 0.5, 0.625, 0.375, 0.375, 0.5, 0.375, 0.5, 0.5, 0.375, 0.5, 0.375, 0.25, 0.5, 0.25, 0.5, 0.375, 0.375, 0.375, 0.5, 0.25, 0.625, 0.25, 0.625, 0.375, 0.5, 0.375, 0.375, 0.125, 0.5, 0.125, 0.5, 0.25, 0.375, 0.25, 0.375, 0.0, 0.5, 0.0, 0.5, 0.125, 0.375, 0.125, 0.5, 0.0, 0.625, 0.0, 0.625, 0.125, 0.5, 0.125, 0.5, 0.125, 0.625, 0.125, 0.625, 0.25, 0.5, 0.25, 0.5, 0.375, 0.625, 0.375, 0.625, 0.5, 0.5, 0.5, 0.5, 0.625, 0.625, 0.625, 0.625, 0.75, 0.5, 0.75, 0.5, 0.875, 0.625, 0.875, 0.625, 1.0, 0.5, 1.0, 0.25, 0.625, 0.375, 0.625, 0.375, 0.75, 0.25, 0.75, 0.75, 0.625, 0.875, 0.625, 0.875, 0.75, 0.75, 0.75, 0.625, 0.625, 0.75, 0.625, 0.75, 0.75, 0.625, 0.75, 0.625, 0.5, 0.75, 0.5, 0.75, 0.625, 0.625, 0.625, 0.75, 0.5, 0.875, 0.5, 0.875, 0.625, 0.75, 0.625, 0.125, 0.625, 0.25, 0.625, 0.25, 0.75, 0.125, 0.75, 0.125, 0.5, 0.25, 0.5, 0.25, 0.625, 0.125, 0.625, 0.25, 0.5, 0.375, 0.5, 0.375, 0.625, 0.25, 0.625, 0.375, 0.875, 0.5, 0.875, 0.5, 1.0, 0.375, 1.0, 0.375, 0.75, 0.5, 0.75, 0.5, 0.875, 0.375, 0.875, 0.5, 0.75, 0.625, 0.75, 0.625, 0.875, 0.5, 0.875, 0.375, 0.625, 0.5, 0.625, 0.5, 0.75, 0.375, 0.75, 0.375, 0.5, 0.5, 0.5, 0.5, 0.625, 0.375, 0.625, 0.5, 0.5, 0.625, 0.5, 0.625, 0.625, 0.5, 0.625, 0.375, 0.375, 0.5, 0.375, 0.5, 0.5, 0.375, 0.5, 0.375, 0.25, 0.5, 0.25, 0.5, 0.375, 0.375, 0.375, 0.5, 0.25, 0.625, 0.25, 0.625, 0.375, 0.5, 0.375, 0.375, 0.125, 0.5, 0.125, 0.5, 0.25, 0.375, 0.25, 0.375, 0.0, 0.5, 0.0, 0.5, 0.125, 0.375, 0.125, 0.5, 0.0, 0.625, 0.0, 0.625, 0.125, 0.5, 0.125, 0.5, 0.125, 0.625, 0.125, 0.625, 0.25, 0.5, 0.25, 0.5, 0.375, 0.625, 0.375, 0.625, 0.5, 0.5, 0.5, 0.5, 0.625, 0.625, 0.625, 0.625, 0.75, 0.5, 0.75, 0.5, 0.875, 0.625, 0.875, 0.625, 1.0, 0.5, 1.0, 0.25, 0.625, 0.375, 0.625, 0.375, 0.75, 0.25, 0.75, 0.75, 0.625, 0.875, 0.625, 0.875, 0.75, 0.75, 0.75, 0.625, 0.625, 0.75, 0.625, 0.75, 0.75, 0.625, 0.75, 0.625, 0.5, 0.75, 0.5, 0.75, 0.625, 0.625, 0.625, 0.75, 0.5, 0.875, 0.5, 0.875, 0.625, 0.75, 0.625, 0.125, 0.625, 0.25, 0.625, 0.25, 0.75, 0.125, 0.75, 0.125, 0.5, 0.25, 0.5, 0.25, 0.625, 0.125, 0.625, 0.25, 0.5, 0.375, 0.5, 0.375, 0.625, 0.25, 0.625, 0.375, 0.875, 0.5, 0.875, 0.5, 1.0, 0.375, 1.0, 0.375, 0.75, 0.5, 0.75, 0.5, 0.875, 0.375, 0.875, 0.5, 0.75, 0.625, 0.75, 0.625, 0.875, 0.5, 0.875, 0.375, 0.625, 0.5, 0.625, 0.5, 0.75, 0.375, 0.75, 0.375, 0.5, 0.5, 0.5, 0.5, 0.625, 0.375, 0.625, 0.5, 0.5, 0.625, 0.5, 0.625, 0.625, 0.5, 0.625, 0.375, 0.375, 0.5, 0.375, 0.5, 0.5, 0.375, 0.5, 0.375, 0.25, 0.5, 0.25, 0.5, 0.375, 0.375, 0.375, 0.5, 0.25, 0.625, 0.25, 0.625, 0.375, 0.5, 0.375, 0.375, 0.125, 0.5, 0.125, 0.5, 0.25, 0.375, 0.25, 0.375, 0.0, 0.5, 0.0, 0.5, 0.125, 0.375, 0.125, 0.5, 0.0, 0.625, 0.0, 0.625, 0.125, 0.5, 0.125, 0.5, 0.125, 0.625, 0.125, 0.625, 0.25, 0.5, 0.25, 0.5, 0.375, 0.625, 0.375, 0.625, 0.5, 0.5, 0.5, 0.5, 0.625, 0.625, 0.625, 0.625, 0.75, 0.5, 0.75, 0.5, 0.875, 0.625, 0.875, 0.625, 1.0, 0.5, 1.0, 0.25, 0.625, 0.375, 0.625, 0.375, 0.75, 0.25, 0.75, 0.75, 0.625, 0.875, 0.625, 0.875, 0.75, 0.75, 0.75, 0.625, 0.625, 0.75, 0.625, 0.75, 0.75, 0.625, 0.75, 0.625, 0.5, 0.75, 0.5, 0.75, 0.625, 0.625, 0.625, 0.75, 0.5, 0.875, 0.5, 0.875, 0.625, 0.75, 0.625, 0.125, 0.625, 0.25, 0.625, 0.25, 0.75, 0.125, 0.75, 0.125, 0.5, 0.25, 0.5, 0.25, 0.625, 0.125, 0.625, 0.25, 0.5, 0.375, 0.5, 0.375, 0.625, 0.25, 0.625, 0.375, 0.875, 0.5, 0.875, 0.5, 1.0, 0.375, 1.0, 0.375, 0.75, 0.5, 0.75, 0.5, 0.875, 0.375, 0.875, 0.5, 0.75, 0.625, 0.75, 0.625, 0.875, 0.5, 0.875, 0.375, 0.625, 0.5, 0.625, 0.5, 0.75, 0.375, 0.75, 0.375, 0.5, 0.5, 0.5, 0.5, 0.625, 0.375, 0.625, 0.5, 0.5, 0.625, 0.5, 0.625, 0.625, 0.5, 0.625, 0.375, 0.375, 0.5, 0.375, 0.5, 0.5, 0.375, 0.5, 0.375, 0.25, 0.5, 0.25, 0.5, 0.375, 0.375, 0.375, 0.5, 0.25, 0.625, 0.25, 0.625, 0.375, 0.5, 0.375, 0.375, 0.125, 0.5, 0.125, 0.5, 0.25, 0.375, 0.25, 0.375, 0.0, 0.5, 0.0, 0.5, 0.125, 0.375, 0.125, 0.5, 0.0, 0.625, 0.0, 0.625, 0.125, 0.5, 0.125, 0.5, 0.125, 0.625, 0.125, 0.625, 0.25, 0.5, 0.25, 0.5, 0.375, 0.625, 0.375, 0.625, 0.5, 0.5, 0.5, 0.5, 0.625, 0.625, 0.625, 0.625, 0.75, 0.5, 0.75, 0.5, 0.875, 0.625, 0.875, 0.625, 1.0, 0.5, 1.0, 0.25, 0.625, 0.375, 0.625, 0.375, 0.75, 0.25, 0.75, 0.75, 0.625, 0.875, 0.625, 0.875, 0.75, 0.75, 0.75, 0.625, 0.625, 0.75, 0.625, 0.75, 0.75, 0.625, 0.75, 0.625, 0.5, 0.75, 0.5, 0.75, 0.625, 0.625, 0.625, 0.75, 0.5, 0.875, 0.5, 0.875, 0.625, 0.75, 0.625, 0.125, 0.625, 0.25, 0.625, 0.25, 0.75, 0.125, 0.75, 0.125, 0.5, 0.25, 0.5, 0.25, 0.625, 0.125, 0.625, 0.25, 0.5, 0.375, 0.5, 0.375, 0.625, 0.25, 0.625, 0.375, 0.875, 0.5, 0.875, 0.5, 1.0, 0.375, 1.0, 0.375, 0.75, 0.5, 0.75, 0.5, 0.875, 0.375, 0.875, 0.5, 0.75, 0.625, 0.75, 0.625, 0.875, 0.5, 0.875, 0.375, 0.625, 0.5, 0.625, 0.5, 0.75, 0.375, 0.75, 0.375, 0.5, 0.5, 0.5, 0.5, 0.625, 0.375, 0.625, 0.5, 0.5, 0.625, 0.5, 0.625, 0.625, 0.5, 0.625, 0.375, 0.375, 0.5, 0.375, 0.5, 0.5, 0.375, 0.5, 0.375, 0.25, 0.5, 0.25, 0.5, 0.375, 0.375, 0.375, 0.5, 0.25, 0.625, 0.25, 0.625, 0.375, 0.5, 0.375, 0.375, 0.125, 0.5, 0.125, 0.5, 0.25, 0.375, 0.25, 0.375, 0.0, 0.5, 0.0, 0.5, 0.125, 0.375, 0.125, 0.5, 0.0, 0.625, 0.0, 0.625, 0.125, 0.5, 0.125, 0.5, 0.125, 0.625, 0.125, 0.625, 0.25, 0.5, 0.25, 0.5, 0.375, 0.625, 0.375, 0.625, 0.5, 0.5, 0.5, 0.5, 0.625, 0.625, 0.625, 0.625, 0.75, 0.5, 0.75, 0.5, 0.875, 0.625, 0.875, 0.625, 1.0, 0.5, 1.0, 0.25, 0.625, 0.375, 0.625, 0.375, 0.75, 0.25, 0.75, 0.75, 0.625, 0.875, 0.625, 0.875, 0.75, 0.75, 0.75, 0.625, 0.625, 0.75, 0.625, 0.75, 0.75, 0.625, 0.75, 0.625, 0.5, 0.75, 0.5, 0.75, 0.625, 0.625, 0.625, 0.75, 0.5, 0.875, 0.5, 0.875, 0.625, 0.75, 0.625, 0.125, 0.625, 0.25, 0.625, 0.25, 0.75, 0.125, 0.75, 0.125, 0.5, 0.25, 0.5, 0.25, 0.625, 0.125, 0.625, 0.25, 0.5, 0.375, 0.5, 0.375, 0.625, 0.25, 0.625, 0.375, 0.875, 0.5, 0.875, 0.5, 1.0, 0.375, 1.0, 0.375, 0.75, 0.5, 0.75, 0.5, 0.875, 0.375, 0.875, 0.5, 0.75, 0.625, 0.75, 0.625, 0.875, 0.5, 0.875, 0.375, 0.625, 0.5, 0.625, 0.5, 0.75, 0.375, 0.75, 0.375, 0.5, 0.5, 0.5, 0.5, 0.625, 0.375, 0.625, 0.5, 0.5, 0.625, 0.5, 0.625, 0.625, 0.5, 0.625, 0.375, 0.375, 0.5, 0.375, 0.5, 0.5, 0.375, 0.5, 0.375, 0.25, 0.5, 0.25, 0.5, 0.375, 0.375, 0.375, 0.5, 0.25, 0.625, 0.25, 0.625, 0.375, 0.5, 0.375, 0.375, 0.125, 0.5, 0.125, 0.5, 0.25, 0.375, 0.25, 0.375, 0.0, 0.5, 0.0, 0.5, 0.125, 0.375, 0.125, 0.5, 0.0, 0.625, 0.0, 0.625, 0.125, 0.5, 0.125])
me_cube.materials.append(mat_material_005)
me_cube.update()
me_cube_002 = bpy.data.meshes.new('Cube.002')
me_cube_002.from_pydata([(-1.0, -1.0, 0.4483), (-1.0, 1.0, 0.4483), (1.0, -1.0, 0.4483), (1.0, 1.0, 0.4483), (-1.0, -4.325, -1.0), (-1.0, -4.325, 0.4483), (1.0, -4.325, 0.4483), (1.0, -4.325, -1.0), (-1.0, 4.771, 0.4483), (-1.0, 4.771, -1.0), (1.0, 4.771, -1.0), (1.0, 4.771, 0.4483), (2.315, 1.0, 0.4483), (2.315, 1.0, -1.0), (2.315, -1.0, -1.0), (2.315, -1.0, 0.4483), (2.315, -4.325, 0.4483), (2.315, -4.325, -1.0), (2.315, 4.771, 0.4483), (2.315, 4.771, -1.0), (-2.359, 1.0, -1.0), (-2.359, -1.0, -1.0), (-2.359, -1.0, 0.4483), (-2.359, 1.0, 0.4483), (-2.359, -4.325, -1.0), (-2.359, -4.325, 0.4483), (-2.359, 4.771, 0.4483), (-2.359, 4.771, -1.0), (-1.0, 1.0, -1.248), (-1.0, -1.0, -1.248), (1.0, 1.0, -1.248), (2.315, 4.771, -1.248), (1.0, 4.771, -1.248), (1.0, -1.0, -1.248), (-1.0, -4.325, -1.248), (1.0, -4.325, -1.248), (-1.0, 4.771, -1.248), (2.315, -1.0, -1.248), (2.315, 1.0, -1.248), (2.315, -4.325, -1.248), (-2.359, 1.0, -1.248), (-2.359, -1.0, -1.248), (-2.359, -4.325, -1.248), (-2.359, 4.771, -1.248)], [], [(0, 1, 23, 22), (3, 2, 15, 12), (2, 6, 16, 15), (24, 21, 41, 42), (17, 7, 35, 39), (3, 1, 0, 2), (7, 6, 5, 4), (4, 24, 42, 34), (2, 0, 5, 6), (10, 11, 18, 19), (9, 8, 11, 10), (20, 27, 43, 40), (1, 3, 11, 8), (5, 0, 22, 25), (12, 13, 19, 18), (13, 12, 15, 14), (14, 15, 16, 17), (9, 10, 32, 36), (6, 7, 17, 16), (27, 9, 36, 43), (7, 4, 34, 35), (11, 3, 12, 18), (21, 22, 23, 20), (22, 21, 24, 25), (20, 23, 26, 27), (21, 20, 40, 41), (8, 9, 27, 26), (1, 8, 26, 23), (10, 19, 31, 32), (4, 5, 25, 24), (36, 28, 40, 43), (28, 30, 33, 29), (29, 33, 35, 34), (30, 28, 36, 32), (30, 32, 31, 38), (33, 30, 38, 37), (35, 33, 37, 39), (28, 29, 41, 40), (29, 34, 42, 41), (13, 14, 37, 38), (19, 13, 38, 31), (14, 17, 39, 37)])
_uv = me_cube_002.uv_layers.new(name='UVMap')
_uv.uv.foreach_set('vector', [0.875, 0.75, 0.875, 0.5, 0.875, 0.5, 0.875, 0.75, 0.625, 0.5, 0.625, 0.75, 0.625, 0.75, 0.625, 0.5, 0.625, 0.75, 0.625, 0.75, 0.625, 0.75, 0.625, 0.75, 0.375, 0.0, 0.375, 0.0, 0.375, 0.0, 0.375, 0.0, 0.375, 0.75, 0.375, 0.75, 0.375, 0.75, 0.375, 0.75, 0.625, 0.5, 0.875, 0.5, 0.875, 0.75, 0.625, 0.75, 0.375, 0.75, 0.625, 0.75, 0.625, 1.0, 0.375, 1.0, 0.375, 1.0, 0.375, 1.0, 0.375, 1.0, 0.375, 1.0, 0.625, 0.75, 0.875, 0.75, 0.875, 0.75, 0.625, 0.75, 0.375, 0.5, 0.625, 0.5, 0.625, 0.5, 0.375, 0.5, 0.375, 0.25, 0.625, 0.25, 0.625, 0.5, 0.375, 0.5, 0.375, 0.25, 0.375, 0.25, 0.375, 0.25, 0.375, 0.25, 0.875, 0.5, 0.625, 0.5, 0.625, 0.5, 0.875, 0.5, 0.875, 0.75, 0.875, 0.75, 0.875, 0.75, 0.875, 0.75, 0.625, 0.5, 0.375, 0.5, 0.375, 0.5, 0.625, 0.5, 0.375, 0.5, 0.625, 0.5, 0.625, 0.75, 0.375, 0.75, 0.375, 0.75, 0.625, 0.75, 0.625, 0.75, 0.375, 0.75, 0.375, 0.25, 0.375, 0.5, 0.375, 0.5, 0.375, 0.25, 0.625, 0.75, 0.375, 0.75, 0.375, 0.75, 0.625, 0.75, 0.375, 0.25, 0.375, 0.25, 0.375, 0.25, 0.375, 0.25, 0.375, 0.75, 0.375, 1.0, 0.375, 1.0, 0.375, 0.75, 0.625, 0.5, 0.625, 0.5, 0.625, 0.5, 0.625, 0.5, 0.375, 0.0, 0.625, 0.0, 0.625, 0.25, 0.375, 0.25, 0.625, 0.0, 0.375, 0.0, 0.375, 0.0, 0.625, 0.0, 0.375, 0.25, 0.625, 0.25, 0.625, 0.25, 0.375, 0.25, 0.375, 0.0, 0.375, 0.25, 0.375, 0.25, 0.375, 0.0, 0.625, 0.25, 0.375, 0.25, 0.375, 0.25, 0.625, 0.25, 0.875, 0.5, 0.875, 0.5, 0.875, 0.5, 0.875, 0.5, 0.375, 0.5, 0.375, 0.5, 0.375, 0.5, 0.375, 0.5, 0.375, 1.0, 0.625, 1.0, 0.625, 1.0, 0.375, 1.0, 0.125, 0.5, 0.125, 0.5, 0.125, 0.5, 0.125, 0.5, 0.125, 0.5, 0.375, 0.5, 0.375, 0.75, 0.125, 0.75, 0.125, 0.75, 0.375, 0.75, 0.375, 0.75, 0.125, 0.75, 0.375, 0.5, 0.125, 0.5, 0.125, 0.5, 0.375, 0.5, 0.375, 0.5, 0.375, 0.5, 0.375, 0.5, 0.375, 0.5, 0.375, 0.75, 0.375, 0.5, 0.375, 0.5, 0.375, 0.75, 0.375, 0.75, 0.375, 0.75, 0.375, 0.75, 0.375, 0.75, 0.125, 0.5, 0.125, 0.75, 0.125, 0.75, 0.125, 0.5, 0.125, 0.75, 0.125, 0.75, 0.125, 0.75, 0.125, 0.75, 0.375, 0.5, 0.375, 0.75, 0.375, 0.75, 0.375, 0.5, 0.375, 0.5, 0.375, 0.5, 0.375, 0.5, 0.375, 0.5, 0.375, 0.75, 0.375, 0.75, 0.375, 0.75, 0.375, 0.75])
me_cube_002.materials.append(mat_material_008)
me_cube_002.update()
me_cube_003 = bpy.data.meshes.new('Cube.003')
me_cube_003.from_pydata([(-1.0, -1.0, -1.0), (-1.0, -1.0, 1.0), (-1.0, 1.0, -1.0), (-1.0, 1.0, 1.0), (1.0, -1.0, -1.0), (1.0, -1.0, 1.0), (1.0, 1.0, -1.0), (1.0, 1.0, 1.0), (-3.616, -1.0, -1.0), (-3.616, -1.0, 1.0), (-3.616, 1.0, -1.0), (-3.616, 1.0, 1.0), (-1.616, -1.0, -1.0), (-1.616, -1.0, 1.0), (-1.616, 1.0, -1.0), (-1.616, 1.0, 1.0), (-1.0, 15.03, -0.5649), (-1.0, 15.03, 1.435), (-1.0, 17.03, -0.5649), (-1.0, 17.03, 1.435), (1.0, 15.03, -0.5649), (1.0, 15.03, 1.435), (1.0, 17.03, -0.5649), (1.0, 17.03, 1.435), (-3.616, 15.03, -0.5649), (-3.616, 15.03, 1.435), (-3.616, 17.03, -0.5649), (-3.616, 17.03, 1.435), (-1.616, 15.03, -0.5649), (-1.616, 15.03, 1.435), (-1.616, 17.03, -0.5649), (-1.616, 17.03, 1.435)], [], [(0, 1, 3, 2), (2, 3, 7, 6), (6, 7, 5, 4), (4, 5, 1, 0), (2, 6, 4, 0), (7, 3, 1, 5), (8, 9, 11, 10), (10, 11, 15, 14), (14, 15, 13, 12), (12, 13, 9, 8), (10, 14, 12, 8), (15, 11, 9, 13), (16, 17, 19, 18), (18, 19, 23, 22), (22, 23, 21, 20), (20, 21, 17, 16), (18, 22, 20, 16), (23, 19, 17, 21), (24, 25, 27, 26), (26, 27, 31, 30), (30, 31, 29, 28), (28, 29, 25, 24), (26, 30, 28, 24), (31, 27, 25, 29)])
_uv = me_cube_003.uv_layers.new(name='UVMap')
_uv.uv.foreach_set('vector', [0.375, 0.0, 0.625, 0.0, 0.625, 0.25, 0.375, 0.25, 0.375, 0.25, 0.625, 0.25, 0.625, 0.5, 0.375, 0.5, 0.375, 0.5, 0.625, 0.5, 0.625, 0.75, 0.375, 0.75, 0.375, 0.75, 0.625, 0.75, 0.625, 1.0, 0.375, 1.0, 0.125, 0.5, 0.375, 0.5, 0.375, 0.75, 0.125, 0.75, 0.625, 0.5, 0.875, 0.5, 0.875, 0.75, 0.625, 0.75, 0.375, 0.0, 0.625, 0.0, 0.625, 0.25, 0.375, 0.25, 0.375, 0.25, 0.625, 0.25, 0.625, 0.5, 0.375, 0.5, 0.375, 0.5, 0.625, 0.5, 0.625, 0.75, 0.375, 0.75, 0.375, 0.75, 0.625, 0.75, 0.625, 1.0, 0.375, 1.0, 0.125, 0.5, 0.375, 0.5, 0.375, 0.75, 0.125, 0.75, 0.625, 0.5, 0.875, 0.5, 0.875, 0.75, 0.625, 0.75, 0.375, 0.0, 0.625, 0.0, 0.625, 0.25, 0.375, 0.25, 0.375, 0.25, 0.625, 0.25, 0.625, 0.5, 0.375, 0.5, 0.375, 0.5, 0.625, 0.5, 0.625, 0.75, 0.375, 0.75, 0.375, 0.75, 0.625, 0.75, 0.625, 1.0, 0.375, 1.0, 0.125, 0.5, 0.375, 0.5, 0.375, 0.75, 0.125, 0.75, 0.625, 0.5, 0.875, 0.5, 0.875, 0.75, 0.625, 0.75, 0.375, 0.0, 0.625, 0.0, 0.625, 0.25, 0.375, 0.25, 0.375, 0.25, 0.625, 0.25, 0.625, 0.5, 0.375, 0.5, 0.375, 0.5, 0.625, 0.5, 0.625, 0.75, 0.375, 0.75, 0.375, 0.75, 0.625, 0.75, 0.625, 1.0, 0.375, 1.0, 0.125, 0.5, 0.375, 0.5, 0.375, 0.75, 0.125, 0.75, 0.625, 0.5, 0.875, 0.5, 0.875, 0.75, 0.625, 0.75])
me_cube_003.materials.append(mat_material_009)
me_cube_003.update()
me_cube_004 = bpy.data.meshes.new('Cube.004')
me_cube_004.from_pydata([(-1.0, -1.0, -1.0), (-1.0, -1.0, 1.0), (-1.0, 1.0, -1.0), (-1.0, 1.0, 1.0), (1.0, -1.0, -1.0), (1.0, -1.0, 1.0), (1.0, 1.0, -1.0), (1.0, 1.0, 1.0)], [], [(0, 1, 3, 2), (2, 3, 7, 6), (6, 7, 5, 4), (4, 5, 1, 0), (2, 6, 4, 0), (7, 3, 1, 5)])
_uv = me_cube_004.uv_layers.new(name='UVMap')
_uv.uv.foreach_set('vector', [0.375, 0.0, 0.625, 0.0, 0.625, 0.25, 0.375, 0.25, 0.375, 0.25, 0.625, 0.25, 0.625, 0.5, 0.375, 0.5, 0.375, 0.5, 0.625, 0.5, 0.625, 0.75, 0.375, 0.75, 0.375, 0.75, 0.625, 0.75, 0.625, 1.0, 0.375, 1.0, 0.125, 0.5, 0.375, 0.5, 0.375, 0.75, 0.125, 0.75, 0.625, 0.5, 0.875, 0.5, 0.875, 0.75, 0.625, 0.75])
me_cube_004.materials.append(mat_material_010)
me_cube_004.update()
me_cube_005 = bpy.data.meshes.new('Cube.005')
me_cube_005.from_pydata([(-1.0, -1.0, -1.0), (-1.0, -1.0, 1.0), (-1.0, 1.0, -1.0), (-1.0, 1.0, 1.0), (1.0, -1.0, -1.0), (1.0, -1.0, 1.0), (1.0, 1.0, -1.0), (1.0, 1.0, 1.0)], [], [(0, 1, 3, 2), (2, 3, 7, 6), (6, 7, 5, 4), (4, 5, 1, 0), (2, 6, 4, 0), (7, 3, 1, 5)])
_uv = me_cube_005.uv_layers.new(name='UVMap')
_uv.uv.foreach_set('vector', [0.375, 0.0, 0.625, 0.0, 0.625, 0.25, 0.375, 0.25, 0.375, 0.25, 0.625, 0.25, 0.625, 0.5, 0.375, 0.5, 0.375, 0.5, 0.625, 0.5, 0.625, 0.75, 0.375, 0.75, 0.375, 0.75, 0.625, 0.75, 0.625, 1.0, 0.375, 1.0, 0.125, 0.5, 0.375, 0.5, 0.375, 0.75, 0.125, 0.75, 0.625, 0.5, 0.875, 0.5, 0.875, 0.75, 0.625, 0.75])
me_cube_005.materials.append(mat_material_010)
me_cube_005.update()

# ---- objects
ob_ruedas = bpy.data.objects.new('ruedas', me_cylinder)
ob_eje_de_simetria = bpy.data.objects.new('Eje de simetria', None)
ob_cube = bpy.data.objects.new('Cube', me_cube_001)
ob_cylinder = bpy.data.objects.new('Cylinder', me_cylinder_001)
ob_plane = bpy.data.objects.new('Plane', me_plane)
ob_cylinder_001 = bpy.data.objects.new('Cylinder.001', me_cylinder_002)
ob_camera = bpy.data.objects.new('Camera', cam_camera_001)
ob_empty = bpy.data.objects.new('Empty', None)
ob_cube_001 = bpy.data.objects.new('Cube.001', me_cube)
ob_cube_002 = bpy.data.objects.new('Cube.002', me_cube_002)
ob_cube_003 = bpy.data.objects.new('Cube.003', me_cube_003)
ob_cube_004 = bpy.data.objects.new('Cube.004', me_cube_004)
ob_cube_005 = bpy.data.objects.new('Cube.005', me_cube_005)

# ---- transforms, parenting, visibility, modifiers, constraints
ob_ruedas.location = (2.528, -3.379, -0.0898)
ob_ruedas.rotation_euler = (-0.0, 1.571, 0.0)
_m = ob_ruedas.modifiers.new('Mirror', 'MIRROR')
_m.use_axis = (True, True, False)
_m.mirror_object = ob_eje_de_simetria
_m = ob_ruedas.modifiers.new('Subdivision', 'SUBSURF')
_m.levels = 3
ob_eje_de_simetria.location = (0.0, 0.0, 0.0)
ob_cube.location = (0.0, 0.0, 0.0)
_m = ob_cube.modifiers.new('Mirror', 'MIRROR')
_m.use_clip = True
_m = ob_cube.modifiers.new('Subdivision', 'SUBSURF')
_m.levels = 2
ob_cylinder.location = (2.531, -3.356, 0.0)
ob_cylinder.rotation_euler = (-1.344e-07, 1.571, 0.0)
_m = ob_cylinder.modifiers.new('Mirror', 'MIRROR')
_m.use_axis = (True, True, False)
_m.mirror_object = ob_eje_de_simetria
_m = ob_cylinder.modifiers.new('Subdivision', 'SUBSURF')
_m.levels = 2
_m = ob_cylinder.modifiers.new('Solidify', 'SOLIDIFY')
_m.thickness = 0.14
_m = ob_cylinder.modifiers.new('Bevel', 'BEVEL')
_m.segments = 3
ob_plane.location = (0.0, 0.0, 10.88)
ob_plane.scale = (17.31, 17.31, 17.31)
ob_cylinder_001.location = (0.0, 0.0, 27.99)
ob_cylinder_001.scale = (28.94, 28.94, 28.94)
_m = ob_cylinder_001.modifiers.new('Bevel', 'BEVEL')
_m.width = 0.21
_m.width_pct = 0.21
_m.segments = 7
ob_camera.parent = ob_empty
ob_camera.matrix_parent_inverse = Matrix(((7.55e-08, 1.0, 4.371e-08, -0.0), (4.371e-08, -4.371e-08, 1.0, 0.0), (1.0, -7.55e-08, -4.371e-08, 0.0), (-0.0, 0.0, -0.0, 1.0)))
ob_camera.location = (16.43, -14.76, 0.2527)
ob_camera.rotation_euler = (1.62, 1.983e-07, 0.8517)
ob_empty.location = (0.0, 0.0, 0.0)
ob_empty.rotation_euler = (1.571, -4.371e-08, 1.612)
ob_empty.empty_display_type = 'CIRCLE'
ob_cube_001.location = (0.0, -4.382, 0.1102)
ob_cube_001.scale = (1.664, 1.0, -0.02788)
_m = ob_cube_001.modifiers.new('Bevel', 'BEVEL')
_m.width = 0.05
_m.width_pct = 0.05
_m.segments = 2
ob_cube_002.location = (0.0, 0.0, 0.5885)
_m = ob_cube_002.modifiers.new('Subdivision', 'SUBSURF')
ob_cube_003.location = (0.9859, -1.311e-07, 1.052)
ob_cube_003.rotation_euler = (-0.1923, -4.243e-17, 4.092e-18)
ob_cube_003.scale = (0.639, 0.1347, 0.8474)
_m = ob_cube_003.modifiers.new('Bevel', 'BEVEL')
ob_cube_004.location = (-21.48, 2.323, 0.0)
ob_cube_004.scale = (12.24, 12.24, 12.24)
ob_cube_005.location = (6.571, 21.85, 0.0)
ob_cube_005.scale = (12.24, 12.24, 12.24)

# ---- collection membership
col_collection.objects.link(ob_ruedas)
col_collection.objects.link(ob_eje_de_simetria)
col_collection.objects.link(ob_cube)
col_collection.objects.link(ob_cylinder)
col_collection.objects.link(ob_plane)
col_collection.objects.link(ob_cylinder_001)
col_collection.objects.link(ob_camera)
col_collection.objects.link(ob_empty)
col_collection.objects.link(ob_cube_001)
col_collection.objects.link(ob_cube_002)
col_collection.objects.link(ob_cube_003)
col_collection.objects.link(ob_cube_004)
col_collection.objects.link(ob_cube_005)

# ---- scene / render settings (as saved in the file)
scene.camera = ob_camera
scene.frame_start = 1; scene.frame_end = 250; scene.frame_set(13)
scene.render.engine = 'CYCLES'
scene.cycles.sampling_pattern = 'TABULATED_SOBOL'
scene.cycles.use_light_tree = False
scene.view_settings.view_transform = 'Filmic'
bpy.context.view_layer.update()
